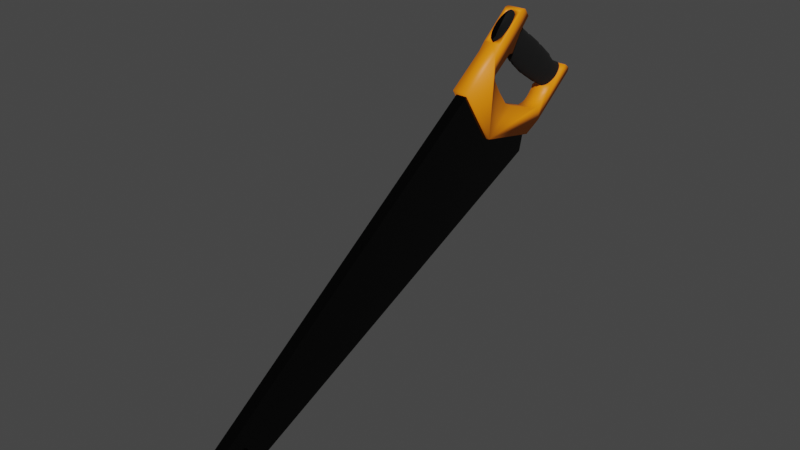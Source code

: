 # Source: hand_saw.blend  (saved by Blender 2.92.15; exported with 4.5.12 LTS)
import bpy
from mathutils import Matrix  # noqa: F401  (used for matrix-valued properties, if any)

bpy.ops.wm.read_factory_settings(use_empty=True)
scene = bpy.context.scene
scene.name = 'Scene'

# ---- collections
col_collection = bpy.data.collections.new('Collection'); scene.collection.children.link(col_collection)

# ---- materials (node trees are filled in below, after node groups)
mat_material = bpy.data.materials.new('Material')
mat_material.alpha_threshold = 0.0
mat_material.use_transparent_shadow = False
mat_material.line_color = (0.0, 0.0, 0.0, 1.0)
mat_material_001 = bpy.data.materials.new('Material.001')
mat_material_001.use_transparent_shadow = False
mat_material_002 = bpy.data.materials.new('Material.002')
mat_material_002.use_transparent_shadow = False

# ---- material node trees
mat_material.use_nodes = True; mat_material.node_tree.nodes.clear()
_N = mat_material.node_tree.nodes; _L = mat_material.node_tree.links
n0 = _N.new('ShaderNodeOutputMaterial'); n0.name = 'Material Output'; n0.location = (300, 300)
n1 = _N.new('ShaderNodeBsdfPrincipled'); n1.name = 'Principled BSDF'; n1.location = (10, 300)
n1.distribution = 'GGX'
n1.subsurface_method = 'BURLEY'
n1.inputs[0].default_value = (0.02342, 0.02342, 0.02342, 1.0)
n1.inputs[1].default_value = 1.0
n1.inputs[2].default_value = 0.0
n1.inputs[3].default_value = 1.45
n1.inputs[27].default_value = (0.0, 0.0, 0.0, 1.0)
n1.inputs[28].default_value = 1.0
_L.new(n1.outputs[0], n0.inputs[0])
n0.is_active_output = True
mat_material_001.use_nodes = True; mat_material_001.node_tree.nodes.clear()
_N = mat_material_001.node_tree.nodes; _L = mat_material_001.node_tree.links
n0 = _N.new('ShaderNodeBsdfPrincipled'); n0.name = 'Principled BSDF'; n0.location = (10, 300)
n0.distribution = 'GGX'
n0.subsurface_method = 'BURLEY'
n0.inputs[0].default_value = (1.0, 0.25, 0.0, 1.0)
n0.inputs[3].default_value = 1.45
n0.inputs[27].default_value = (0.0, 0.0, 0.0, 1.0)
n0.inputs[28].default_value = 1.0
n1 = _N.new('ShaderNodeOutputMaterial'); n1.name = 'Material Output'; n1.location = (300, 300)
_L.new(n0.outputs[0], n1.inputs[0])
n1.is_active_output = True
mat_material_002.use_nodes = True; mat_material_002.node_tree.nodes.clear()
_N = mat_material_002.node_tree.nodes; _L = mat_material_002.node_tree.links
n0 = _N.new('ShaderNodeBsdfPrincipled'); n0.name = 'Principled BSDF'; n0.location = (10, 300)
n0.distribution = 'GGX'
n0.subsurface_method = 'BURLEY'
n0.inputs[0].default_value = (0.0, 0.0, 0.0, 1.0)
n0.inputs[2].default_value = 1.0
n0.inputs[3].default_value = 1.45
n0.inputs[27].default_value = (0.0, 0.0, 0.0, 1.0)
n0.inputs[28].default_value = 1.0
n1 = _N.new('ShaderNodeOutputMaterial'); n1.name = 'Material Output'; n1.location = (300, 300)
_L.new(n0.outputs[0], n1.inputs[0])
n1.is_active_output = True

# ---- world
world_world = bpy.data.worlds.new('World'); scene.world = world_world
world_world.use_nodes = True; world_world.node_tree.nodes.clear()
_N = world_world.node_tree.nodes; _L = world_world.node_tree.links
n0 = _N.new('ShaderNodeOutputWorld'); n0.name = 'World Output'; n0.location = (300, 300)
n1 = _N.new('ShaderNodeBackground'); n1.name = 'Background'; n1.location = (10, 300)
n1.inputs[0].default_value = (0.05088, 0.05088, 0.05088, 1.0)
_L.new(n1.outputs[0], n0.inputs[0])
n0.is_active_output = True
world_world.color = (0.05088, 0.05088, 0.05088)
world_world.use_sun_shadow = False
world_world.sun_shadow_jitter_overblur = 0.0

# ---- meshes
me_cube = bpy.data.meshes.new('Cube')
me_cube.from_pydata([(0.05493, 0.8687, 1.049), (0.05493, -2.49, -1.29), (0.0, 0.8687, 1.049), (0.0, 1.196, 0.5478), (0.0, -2.49, -1.29), (0.0, -2.35, -1.541), (0.0, 1.763, 0.2373), (0.0, 1.805, 0.4056), (0.05493, 1.763, 0.2373), (0.05493, 1.805, 0.4056), (0.05493, -2.483, -1.24), (0.0, -2.483, -1.24), (0.05493, -2.49, -1.264), (0.0, -2.49, -1.264), (0.05493, 1.197, 0.5481), (0.05491, -2.35, -1.541), (0.05493, -2.105, -1.152), (0.05493, -1.977, -1.106), (0.05493, -2.1, -1.14), (0.05493, -2.094, -1.133), (0.05493, -2.021, -1.099), (0.05493, -1.993, -1.098), (0.05493, -2.107, -1.167), (0.05493, -1.963, -1.117), (0.05493, -1.951, -1.138), (0.05492, -1.95, -1.169), (0.05492, -1.958, -1.18), (0.05492, -1.968, -1.187), (0.05492, -2.04, -1.221), (0.05492, -2.076, -1.224), (0.05492, -2.088, -1.213), (0.05493, -2.101, -1.195), (0.0, -2.105, -1.152), (0.0, -1.977, -1.106), (0.0, -2.1, -1.14), (0.0, -2.094, -1.133), (0.0, -2.021, -1.099), (0.0, -1.993, -1.098), (0.0, -2.107, -1.167), (0.0, -1.963, -1.117), (0.0, -1.951, -1.138), (0.0, -1.95, -1.169), (0.0, -1.958, -1.18), (0.0, -1.968, -1.187), (0.0, -2.04, -1.221), (0.0, -2.076, -1.224), (0.0, -2.088, -1.213), (0.0, -2.101, -1.195)], [], [(12, 13, 4, 1), (1, 16, 18, 19, 20, 21, 17, 8, 9, 14, 0, 10, 12), (7, 9, 8, 6), (0, 2, 11, 10), (10, 11, 13, 12), (14, 9, 7, 3), (3, 2, 0, 14), (5, 6, 8, 15), (5, 15, 1, 4), (8, 17, 23, 24, 25, 26, 27, 28, 29, 30, 31, 22, 16, 1, 15), (27, 26, 42, 43), (20, 19, 35, 36), (21, 20, 36, 37), (28, 27, 43, 44), (17, 21, 37, 33), (29, 28, 44, 45), (16, 22, 38, 32), (30, 29, 45, 46), (23, 17, 33, 39), (31, 30, 46, 47), (24, 23, 39, 40), (18, 16, 32, 34), (22, 31, 47, 38), (25, 24, 40, 41), (19, 18, 34, 35), (26, 25, 41, 42)])
_uv = me_cube.uv_layers.new(name='UVMap')
_uv.uv.foreach_set('vector', [0.625, 0.7344, 0.875, 0.7344, 0.875, 0.75, 0.625, 0.75, 0.625, 0.75, 0.6024, 0.7387, 0.6035, 0.7356, 0.6037, 0.7341, 0.6006, 0.7302, 0.5977, 0.732, 0.5948, 0.7349, 0.375, 0.625, 0.375, 0.5, 0.5, 0.5, 0.625, 0.5, 0.625, 0.7188, 0.625, 0.7344, 0.125, 0.5, 0.375, 0.5, 0.375, 0.625, 0.125, 0.625, 0.625, 0.5, 0.625, 0.25, 0.875, 0.7188, 0.625, 0.7188, 0.625, 0.7188, 0.875, 0.7188, 0.875, 0.7344, 0.625, 0.7344, 0.5, 0.5, 0.375, 0.5, 0.125, 0.5, 0.0, 0.0, 0.0, 0.0, 0.625, 0.25, 0.625, 0.5, 0.5, 0.5, 0.0, 0.0, 0.125, 0.625, 0.375, 0.625, 0.0, 0.0, 0.0, 0.0, 0.0, 0.0, 0.625, 0.75, 0.875, 0.75, 0.375, 0.625, 0.5948, 0.7349, 0.5622, 0.696, 0.508, 0.6309, 0.4445, 0.5542, 0.4281, 0.5341, 0.4212, 0.5253, 0.41, 0.5087, 0.4323, 0.5343, 0.4637, 0.5717, 0.5117, 0.6292, 0.5732, 0.7033, 0.6024, 0.7387, 0.625, 0.75, 0.0, 0.0, 0.4212, 0.5253, 0.4281, 0.5341, 0.4281, 0.5341, 0.4212, 0.5253, 0.6006, 0.7302, 0.6037, 0.7341, 0.6037, 0.7341, 0.6006, 0.7302, 0.5977, 0.732, 0.6006, 0.7302, 0.6006, 0.7302, 0.5977, 0.732, 0.41, 0.5087, 0.4212, 0.5253, 0.4212, 0.5253, 0.41, 0.5087, 0.5948, 0.7349, 0.5977, 0.732, 0.5977, 0.732, 0.5948, 0.7349, 0.4323, 0.5343, 0.41, 0.5087, 0.41, 0.5087, 0.4323, 0.5343, 0.6024, 0.7387, 0.5732, 0.7033, 0.5732, 0.7033, 0.6024, 0.7387, 0.4637, 0.5717, 0.4323, 0.5343, 0.4323, 0.5343, 0.4637, 0.5717, 0.5622, 0.696, 0.5948, 0.7349, 0.5948, 0.7349, 0.5622, 0.696, 0.5117, 0.6292, 0.4637, 0.5717, 0.4637, 0.5717, 0.5117, 0.6292, 0.508, 0.6309, 0.5622, 0.696, 0.5622, 0.696, 0.508, 0.6309, 0.6035, 0.7356, 0.6024, 0.7387, 0.6024, 0.7387, 0.6035, 0.7356, 0.5732, 0.7033, 0.5117, 0.6292, 0.5117, 0.6292, 0.5732, 0.7033, 0.4445, 0.5542, 0.508, 0.6309, 0.508, 0.6309, 0.4445, 0.5542, 0.6037, 0.7341, 0.6035, 0.7356, 0.6035, 0.7356, 0.6037, 0.7341, 0.4281, 0.5341, 0.4445, 0.5542, 0.4445, 0.5542, 0.4281, 0.5341])
me_cube.materials.append(mat_material)
me_cube.use_remesh_preserve_volume = False
me_cube.use_remesh_preserve_attributes = False
me_cube.use_mirror_vertex_groups = False
me_cube.update()
me_cube_001 = bpy.data.meshes.new('Cube.001')
me_cube_001.from_pydata([(0.0, 1.198, 0.545), (0.0, 0.8597, 1.08), (0.0, 1.314, 1.425), (0.0, 1.242, 1.351), (0.08786, 1.198, 0.545), (0.08786, 0.8597, 1.08), (0.08786, 1.314, 1.425), (0.08786, 1.242, 1.351), (0.0, 1.826, 0.4024), (0.08786, 1.826, 0.4024), (0.08786, 2.013, 0.4889), (0.0, 2.013, 0.4889), (0.08786, 2.509, 0.8554), (0.0, 2.509, 0.8554), (0.08786, 2.495, 0.9138), (0.0, 2.495, 0.9138), (0.08786, 1.625, 1.673), (0.0, 1.625, 1.673), (0.0, 1.667, 1.678), (0.08786, 1.667, 1.678), (0.0, 1.691, 1.671), (0.08786, 1.691, 1.671), (0.0, 1.748, 1.593), (0.08786, 1.748, 1.593), (0.08786, 1.626, 1.467), (0.08786, 1.515, 1.293), (0.0, 1.251, 1.135), (0.08786, 1.251, 1.135), (0.08786, 1.462, 1.296), (0.08786, 1.482, 1.299), (0.0, 1.257, 1.154), (0.08786, 1.257, 1.154), (0.0, 1.438, 0.8319), (0.08786, 1.438, 0.8319), (0.08786, 1.257, 1.096), (0.0, 1.257, 1.096), (0.0, 1.916, 0.6363), (0.08786, 1.916, 0.6363), (0.08786, 1.659, 0.7295), (0.0, 1.659, 0.7295), (0.0, 1.338, 0.9638), (0.08786, 1.338, 0.9638), (0.08786, 1.538, 0.7763), (0.0, 1.538, 0.7763), (0.0, 2.111, 0.7167), (0.08786, 2.111, 0.7167), (0.08786, 2.025, 0.6516), (0.0, 2.025, 0.6516), (0.0, 2.14, 0.7469), (0.08786, 2.14, 0.7469), (0.08786, 1.985, 0.6402), (0.0, 1.985, 0.6402), (0.0, 2.072, 0.6799), (0.08786, 2.072, 0.6799), (0.0, 2.151, 0.7805), (0.08786, 2.151, 0.7805), (0.0, 2.309, 0.8429), (0.08786, 2.309, 0.8429), (0.0, 2.4, 0.9059), (0.08786, 2.4, 0.9059), (0.08786, 2.211, 0.7958), (0.0, 2.211, 0.7958), (0.0, 2.448, 0.9448), (0.08786, 2.448, 0.9448), (0.0, 2.522, 0.8878), (0.08786, 2.522, 0.8878), (0.0, 1.613, 1.663), (0.03121, 1.342, 1.447), (0.05241, 1.387, 1.472), (0.05665, 1.44, 1.515), (0.05665, 1.548, 1.601), (0.04923, 1.586, 1.631), (0.02485, 1.61, 1.651), (0.0001861, 1.43, 1.275), (0.0001447, 1.703, 1.547), (0.0324, 1.461, 1.295), (0.0504, 1.518, 1.297), (0.05722, 1.558, 1.362), (0.05763, 1.641, 1.483), (0.04886, 1.674, 1.518), (0.02527, 1.697, 1.54), (0.04098, 1.482, 1.299), (0.05383, 1.52, 1.301), (0.05753, 1.627, 1.465)], [], [(2, 3, 7, 6), (6, 7, 5, 4, 9, 10, 12, 65, 14, 63, 59, 57, 60, 55, 49, 45, 53, 46, 50, 37, 38, 42, 33, 41, 34, 27, 31, 28, 29, 25, 24, 23, 21, 19, 16), (4, 5, 1, 0), (8, 9, 4, 0), (7, 3, 1, 5), (11, 10, 9, 8), (13, 12, 10, 11), (64, 65, 12, 13), (62, 63, 14, 15), (71, 72, 80, 79), (17, 16, 19, 18), (18, 19, 21, 20), (20, 21, 23, 22), (22, 23, 24, 79, 80, 74), (30, 31, 27, 26), (77, 83, 24, 25), (40, 41, 33, 32), (26, 27, 34, 35), (39, 38, 37, 36), (43, 42, 38, 39), (35, 34, 41, 40), (32, 33, 42, 43), (52, 53, 45, 44), (51, 50, 46, 47), (44, 45, 49, 48), (36, 37, 50, 51), (47, 46, 53, 52), (48, 49, 55, 54), (61, 60, 57, 56), (56, 57, 59, 58), (54, 55, 60, 61), (58, 59, 63, 62), (15, 14, 65, 64), (66, 72, 71, 70, 69, 68, 67, 2, 6, 16, 17), (69, 70, 78, 83, 77), (67, 68, 76, 75), (72, 66, 74, 80), (70, 71, 79, 78), (68, 69, 77, 76), (2, 67, 75, 73), (81, 76, 25, 29), (76, 82, 77, 25), (73, 75, 28, 31, 30), (75, 81, 29, 28), (83, 78, 79, 24)])
me_cube_001.polygons.foreach_set('use_smooth', [True] * 45)
_uv = me_cube_001.uv_layers.new(name='UVMap')
_uv.uv.foreach_set('vector', [0.375, 0.25, 0.625, 0.25, 0.625, 0.5, 0.375, 0.5, 0.375, 0.5, 0.625, 0.5, 0.625, 0.75, 0.375, 0.75, 0.375, 0.625, 0.375, 0.5625, 0.375, 0.5312, 0.375, 0.5234, 0.375, 0.5156, 0.375, 0.5156, 0.375, 0.5156, 0.375, 0.5156, 0.375, 0.5156, 0.375, 0.5156, 0.375, 0.5156, 0.375, 0.5156, 0.375, 0.5156, 0.375, 0.5156, 0.375, 0.5156, 0.375, 0.5156, 0.375, 0.5156, 0.375, 0.5156, 0.375, 0.5156, 0.375, 0.5155, 0.375, 0.5155, 0.375, 0.5155, 0.375, 0.5155, 0.375, 0.5154, 0.375, 0.5154, 0.375, 0.5154, 0.375, 0.5151, 0.375, 0.5146, 0.375, 0.5137, 0.375, 0.5117, 0.375, 0.5078, 0.375, 0.75, 0.625, 0.75, 0.625, 1.0, 0.375, 1.0, 0.125, 0.625, 0.375, 0.625, 0.375, 0.75, 0.125, 0.75, 0.625, 0.5, 0.875, 0.5, 0.875, 0.75, 0.625, 0.75, 0.125, 0.5625, 0.375, 0.5625, 0.375, 0.625, 0.125, 0.625, 0.125, 0.5312, 0.375, 0.5312, 0.375, 0.5625, 0.125, 0.5625, 0.125, 0.5234, 0.375, 0.5234, 0.375, 0.5312, 0.125, 0.5312, 0.125, 0.5156, 0.375, 0.5156, 0.375, 0.5156, 0.125, 0.5156, 0.2651, 0.5068, 0.1957, 0.5074, 0.1957, 0.5074, 0.2651, 0.5068, 0.125, 0.5078, 0.375, 0.5078, 0.375, 0.5117, 0.125, 0.5117, 0.125, 0.5117, 0.375, 0.5117, 0.375, 0.5137, 0.125, 0.5137, 0.125, 0.5137, 0.375, 0.5137, 0.375, 0.5146, 0.125, 0.5146, 0.125, 0.5146, 0.375, 0.5146, 0.375, 0.5151, 0.2622, 0.5149, 0.1973, 0.5149, 0.125, 0.5148, 0.125, 0.5155, 0.375, 0.5155, 0.375, 0.5155, 0.125, 0.5155, 0.2883, 0.5153, 0.2886, 0.5151, 0.375, 0.5151, 0.375, 0.5154, 0.125, 0.5155, 0.375, 0.5155, 0.375, 0.5156, 0.125, 0.5156, 0.125, 0.5155, 0.375, 0.5155, 0.375, 0.5155, 0.125, 0.5155, 0.125, 0.5156, 0.375, 0.5156, 0.375, 0.5156, 0.125, 0.5156, 0.125, 0.5156, 0.375, 0.5156, 0.375, 0.5156, 0.125, 0.5156, 0.125, 0.5155, 0.375, 0.5155, 0.375, 0.5155, 0.125, 0.5155, 0.125, 0.5156, 0.375, 0.5156, 0.375, 0.5156, 0.125, 0.5156, 0.125, 0.5156, 0.375, 0.5156, 0.375, 0.5156, 0.125, 0.5156, 0.125, 0.5156, 0.375, 0.5156, 0.375, 0.5156, 0.125, 0.5156, 0.125, 0.5156, 0.375, 0.5156, 0.375, 0.5156, 0.125, 0.5156, 0.125, 0.5156, 0.375, 0.5156, 0.375, 0.5156, 0.125, 0.5156, 0.125, 0.5156, 0.375, 0.5156, 0.375, 0.5156, 0.125, 0.5156, 0.125, 0.5156, 0.375, 0.5156, 0.375, 0.5156, 0.125, 0.5156, 0.125, 0.5156, 0.375, 0.5156, 0.375, 0.5156, 0.125, 0.5156, 0.125, 0.5156, 0.375, 0.5156, 0.375, 0.5156, 0.125, 0.5156, 0.125, 0.5156, 0.375, 0.5156, 0.375, 0.5156, 0.125, 0.5156, 0.125, 0.5156, 0.375, 0.5156, 0.375, 0.5156, 0.125, 0.5156, 0.125, 0.5156, 0.375, 0.5156, 0.375, 0.5234, 0.125, 0.5234, 0.125, 0.5075, 0.1957, 0.5074, 0.2651, 0.5068, 0.2862, 0.5059, 0.2862, 0.5032, 0.2741, 0.5018, 0.2138, 0.5007, 0.125, 0.5, 0.375, 0.5, 0.375, 0.5078, 0.125, 0.5078, 0.2862, 0.5032, 0.2862, 0.5059, 0.2858, 0.5059, 0.2858, 0.5054, 0.2862, 0.5032, 0.2138, 0.5007, 0.2741, 0.5018, 0.2741, 0.5018, 0.2138, 0.5007, 0.1957, 0.5074, 0.125, 0.5075, 0.125, 0.5075, 0.1957, 0.5074, 0.2862, 0.5059, 0.2651, 0.5068, 0.2651, 0.5068, 0.2858, 0.5059, 0.2741, 0.5018, 0.2862, 0.5032, 0.2862, 0.5032, 0.2741, 0.5018, 0.125, 0.5, 0.2138, 0.5007, 0.2138, 0.5007, 0.125, 0.5, 0.2416, 0.5154, 0.2615, 0.5154, 0.375, 0.5154, 0.375, 0.5154, 0.2615, 0.5154, 0.2782, 0.5154, 0.2883, 0.5153, 0.375, 0.5154, 0.125, 0.5154, 0.2208, 0.5154, 0.375, 0.5154, 0.375, 0.5155, 0.125, 0.5155, 0.2208, 0.5154, 0.2416, 0.5154, 0.375, 0.5154, 0.375, 0.5154, 0.2886, 0.5151, 0.2905, 0.5151, 0.2622, 0.5149, 0.375, 0.5151])
me_cube_001.materials.append(mat_material_001)
me_cube_001.use_remesh_fix_poles = True
me_cube_001.use_remesh_preserve_attributes = False
me_cube_001.use_mirror_vertex_groups = False
me_cube_001.update()
me_cylinder = bpy.data.meshes.new('Cylinder')
me_cylinder.from_pydata([(-9.196e-09, 1.159, -0.8356), (-1.774e-08, 1.201, 0.9656), (0.2172, 1.138, -0.8348), (0.2378, 1.178, 0.9667), (0.4261, 1.076, -0.8324), (0.4665, 1.11, 0.97), (0.6187, 0.9741, -0.8286), (0.6772, 0.9998, 0.9753), (0.7874, 0.8376, -0.8234), (0.862, 0.8515, 0.9825), (0.9259, 0.6711, -0.817), (1.014, 0.6708, 0.9912), (1.029, 0.4812, -0.8098), (1.126, 0.4646, 1.001), (1.092, 0.2752, -0.802), (1.196, 0.2409, 1.012), (1.114, 0.06089, -0.7938), (1.219, 0.008297, 1.023), (1.092, -0.1534, -0.7857), (1.196, -0.2243, 1.034), (1.029, -0.3594, -0.7779), (1.126, -0.448, 1.045), (0.9259, -0.5493, -0.7706), (1.014, -0.6542, 1.055), (0.7874, -0.7158, -0.7643), (0.862, -0.8349, 1.064), (0.6187, -0.8524, -0.7591), (0.6772, -0.9832, 1.071), (0.4261, -0.9539, -0.7553), (0.4665, -1.093, 1.076), (0.2172, -1.016, -0.7529), (0.2378, -1.161, 1.08), (-3.72e-07, -1.037, -0.7521), (-4.149e-07, -1.184, 1.081), (-0.2172, -1.016, -0.7529), (-0.2378, -1.161, 1.08), (-0.4261, -0.9539, -0.7553), (-0.4665, -1.093, 1.076), (-0.6187, -0.8524, -0.7591), (-0.6772, -0.9832, 1.071), (-0.7874, -0.7158, -0.7643), (-0.862, -0.8349, 1.064), (-0.9259, -0.5493, -0.7706), (-1.014, -0.6542, 1.055), (-1.029, -0.3594, -0.7779), (-1.126, -0.448, 1.045), (-1.092, -0.1534, -0.7857), (-1.196, -0.2243, 1.034), (-1.114, 0.06089, -0.7938), (-1.219, 0.008298, 1.023), (-1.092, 0.2752, -0.802), (-1.196, 0.2409, 1.012), (-1.029, 0.4812, -0.8098), (-1.126, 0.4646, 1.001), (-0.9259, 0.6711, -0.817), (-1.014, 0.6708, 0.9912), (-0.7874, 0.8376, -0.8234), (-0.862, 0.8515, 0.9825), (-0.6187, 0.9741, -0.8286), (-0.6772, 0.9998, 0.9753), (-0.4261, 1.076, -0.8324), (-0.4665, 1.11, 0.97), (-0.2172, 1.138, -0.8348), (-0.2378, 1.178, 0.9667), (-1.573e-08, 0.8848, 0.3406), (0.2144, 0.8638, 0.3411), (0.4206, 0.8016, 0.3427), (0.6106, 0.7007, 0.3451), (0.7772, 0.5648, 0.3484), (0.9139, 0.3992, 0.3525), (1.015, 0.2103, 0.3571), (1.078, 0.005349, 0.3621), (1.099, -0.2078, 0.3673), (1.078, -0.421, 0.3725), (1.015, -0.6259, 0.3774), (0.9139, -0.8148, 0.3821), (0.7772, -0.9804, 0.3861), (0.6106, -1.116, 0.3894), (0.4206, -1.217, 0.3919), (0.2144, -1.279, 0.3934), (-3.739e-07, -1.3, 0.3939), (-0.2144, -1.279, 0.3934), (-0.4206, -1.217, 0.3919), (-0.6106, -1.116, 0.3894), (-0.7772, -0.9804, 0.3861), (-0.9139, -0.8148, 0.3821), (-1.015, -0.6259, 0.3774), (-1.078, -0.421, 0.3725), (-1.099, -0.2078, 0.3673), (-1.078, 0.00535, 0.3621), (-1.015, 0.2103, 0.3571), (-0.9139, 0.3992, 0.3525), (-0.7772, 0.5648, 0.3484), (-0.6106, 0.7007, 0.3451), (-0.4206, 0.8016, 0.3427), (-0.2144, 0.8638, 0.3411), (-3.802e-09, 0.8889, 0.5573), (0.2073, 0.8686, 0.5578), (0.4066, 0.8084, 0.559), (0.5903, 0.7106, 0.561), (0.7513, 0.579, 0.5637), (0.8835, 0.4187, 0.5669), (0.9816, 0.2357, 0.5707), (1.042, 0.03725, 0.5747), (1.063, -0.1692, 0.579), (1.042, -0.3756, 0.5832), (0.9816, -0.5741, 0.5872), (0.8835, -0.757, 0.591), (0.7513, -0.9173, 0.5942), (0.5903, -1.049, 0.5969), (0.4066, -1.147, 0.5989), (0.2073, -1.207, 0.6001), (-3.5e-07, -1.227, 0.6006), (-0.2073, -1.207, 0.6001), (-0.4066, -1.147, 0.5989), (-0.5903, -1.049, 0.5969), (-0.7513, -0.9173, 0.5942), (-0.8835, -0.757, 0.591), (-0.9816, -0.5741, 0.5872), (-1.042, -0.3756, 0.5832), (-1.063, -0.1692, 0.579), (-1.042, 0.03725, 0.5747), (-0.9816, 0.2357, 0.5707), (-0.8835, 0.4187, 0.5669), (-0.7513, 0.579, 0.5637), (-0.5903, 0.7106, 0.561), (-0.4066, 0.8084, 0.559), (-0.2073, 0.8686, 0.5578), (0.2255, 0.9258, 0.3852), (0.4424, 0.8605, 0.387), (0.6423, 0.7545, 0.3899), (0.8175, 0.6118, 0.3939), (0.9612, 0.4379, 0.3987), (1.068, 0.2396, 0.4041), (1.134, 0.02431, 0.4101), (1.156, -0.1995, 0.4163), (1.134, -0.4234, 0.4225), (1.068, -0.6386, 0.4284), (0.9612, -0.837, 0.4339), (0.8175, -1.011, 0.4387), (0.6423, -1.154, 0.4427), (0.4424, -1.26, 0.4456), (0.2255, -1.325, 0.4474), (-3.932e-07, -1.347, 0.448), (-0.2255, -1.325, 0.4474), (-0.4424, -1.26, 0.4456), (-0.6423, -1.154, 0.4427), (-0.8175, -1.011, 0.4387), (-0.9612, -0.837, 0.4339), (-1.068, -0.6386, 0.4284), (-1.134, -0.4234, 0.4225), (-1.156, -0.1995, 0.4163), (-1.134, 0.02431, 0.4101), (-1.068, 0.2396, 0.4041), (-0.9612, 0.4379, 0.3987), (-0.8175, 0.6118, 0.3939), (-0.6423, 0.7545, 0.3899), (-0.4424, 0.8605, 0.387), (-0.2255, 0.9258, 0.3852), (-1.654e-08, 0.9478, 0.3846), (-2.416e-08, 1.313, 0.7072), (0.244, 1.289, 0.707), (0.4787, 1.218, 0.7066), (0.695, 1.102, 0.706), (0.8845, 0.9468, 0.705), (1.04, 0.7574, 0.7039), (1.156, 0.5412, 0.7027), (1.227, 0.3067, 0.7013), (1.251, 0.06272, 0.6999), (1.227, -0.1812, 0.6984), (1.156, -0.4158, 0.6971), (1.04, -0.6319, 0.6958), (0.8845, -0.8214, 0.6947), (0.695, -0.9769, 0.6938), (0.4787, -1.092, 0.6931), (0.244, -1.164, 0.6927), (-4.318e-07, -1.188, 0.6925), (-0.244, -1.164, 0.6927), (-0.4787, -1.092, 0.6931), (-0.695, -0.9769, 0.6938), (-0.8845, -0.8214, 0.6947), (-1.04, -0.6319, 0.6958), (-1.156, -0.4158, 0.6971), (-1.227, -0.1812, 0.6984), (-1.251, 0.06272, 0.6999), (-1.227, 0.3067, 0.7013), (-1.156, 0.5412, 0.7027), (-1.04, 0.7574, 0.7039), (-0.8845, 0.9468, 0.705), (-0.695, 1.102, 0.706), (-0.4787, 1.218, 0.7066), (-0.244, 1.289, 0.707), (0.2409, 1.067, 0.004432), (0.4725, 0.9972, 0.006285), (0.686, 0.8838, 0.009294), (0.8731, 0.7313, 0.01334), (1.027, 0.5455, 0.01828), (1.141, 0.3335, 0.02391), (1.211, 0.1035, 0.03002), (1.235, -0.1357, 0.03637), (1.211, -0.3749, 0.04272), (1.141, -0.605, 0.04883), (1.027, -0.817, 0.05446), (0.8731, -1.003, 0.05939), (0.686, -1.155, 0.06344), (0.4725, -1.269, 0.06645), (0.2409, -1.338, 0.0683), (-4.237e-07, -1.362, 0.06893), (-0.2409, -1.338, 0.0683), (-0.4725, -1.269, 0.06645), (-0.686, -1.155, 0.06344), (-0.8731, -1.003, 0.05939), (-1.027, -0.817, 0.05446), (-1.141, -0.605, 0.04883), (-1.211, -0.3749, 0.04272), (-1.235, -0.1357, 0.03637), (-1.211, 0.1035, 0.03002), (-1.141, 0.3335, 0.02391), (-1.027, 0.5455, 0.01828), (-0.8731, 0.7314, 0.01334), (-0.686, 0.8838, 0.009294), (-0.4725, 0.9972, 0.006285), (-0.2409, 1.067, 0.004432), (-2.133e-08, 1.09, 0.003806), (-1.889e-08, 0.992, 0.2944), (0.2302, 0.9694, 0.295), (0.4516, 0.9027, 0.2968), (0.6557, 0.7944, 0.2996), (0.8345, 0.6486, 0.3034), (0.9813, 0.471, 0.3081), (1.09, 0.2684, 0.3134), (1.158, 0.04846, 0.3192), (1.18, -0.1802, 0.3252), (1.158, -0.4089, 0.3312), (1.09, -0.6288, 0.3369), (0.9813, -0.8315, 0.3423), (0.8345, -1.009, 0.3469), (0.6557, -1.155, 0.3507), (0.4516, -1.263, 0.3536), (0.2302, -1.33, 0.3553), (-4.034e-07, -1.352, 0.3559), (-0.2302, -1.33, 0.3553), (-0.4516, -1.263, 0.3536), (-0.6557, -1.155, 0.3507), (-0.8345, -1.009, 0.3469), (-0.9813, -0.8315, 0.3423), (-1.09, -0.6288, 0.3369), (-1.158, -0.4089, 0.3312), (-1.18, -0.1802, 0.3252), (-1.158, 0.04846, 0.3192), (-1.09, 0.2684, 0.3134), (-0.9813, 0.471, 0.3081), (-0.8345, 0.6486, 0.3034), (-0.6557, 0.7944, 0.2996), (-0.4516, 0.9027, 0.2968), (-0.2302, 0.9694, 0.295), (0.2259, 0.9752, -0.04124), (0.4431, 0.9095, -0.04002), (0.6433, 0.8029, -0.03805), (0.8188, 0.6594, -0.0354), (0.9628, 0.4845, -0.03217), (1.07, 0.285, -0.02848), (1.136, 0.06851, -0.02447), (1.158, -0.1566, -0.02031), (1.136, -0.3818, -0.01615), (1.07, -0.5982, -0.01215), (0.9628, -0.7978, -0.008457), (0.8188, -0.9726, -0.005224), (0.6433, -1.116, -0.002571), (0.4431, -1.223, -0.0005991), (0.2259, -1.288, 0.000615), (-3.915e-07, -1.311, 0.001025), (-0.2259, -1.288, 0.000615), (-0.4431, -1.223, -0.0005991), (-0.6433, -1.116, -0.002571), (-0.8188, -0.9726, -0.005224), (-0.9628, -0.7978, -0.008457), (-1.07, -0.5982, -0.01215), (-1.136, -0.3818, -0.01615), (-1.158, -0.1566, -0.02031), (-1.136, 0.06851, -0.02447), (-1.07, 0.285, -0.02848), (-0.9628, 0.4845, -0.03217), (-0.8188, 0.6594, -0.0354), (-0.6433, 0.8029, -0.03805), (-0.4431, 0.9095, -0.04002), (-0.2259, 0.9752, -0.04124), (-1.415e-08, 0.9974, -0.04165), (0.2216, 1.091, -0.4105), (0.4346, 1.027, -0.4087), (0.631, 0.9231, -0.4058), (0.8031, 0.783, -0.4019), (0.9443, 0.6124, -0.3971), (1.049, 0.4177, -0.3916), (1.114, 0.2064, -0.3857), (1.136, -0.01329, -0.3796), (1.114, -0.233, -0.3734), (1.049, -0.4443, -0.3675), (0.9443, -0.639, -0.362), (0.8031, -0.8096, -0.3573), (0.631, -0.9497, -0.3533), (0.4346, -1.054, -0.3504), (0.2216, -1.118, -0.3486), (-3.817e-07, -1.139, -0.348), (-0.2216, -1.118, -0.3486), (-0.4346, -1.054, -0.3504), (-0.631, -0.9497, -0.3533), (-0.8031, -0.8096, -0.3573), (-0.9443, -0.639, -0.362), (-1.049, -0.4443, -0.3675), (-1.114, -0.233, -0.3734), (-1.136, -0.01329, -0.3796), (-1.114, 0.2064, -0.3857), (-1.049, 0.4177, -0.3916), (-0.9443, 0.6124, -0.3971), (-0.8031, 0.783, -0.4019), (-0.631, 0.9231, -0.4058), (-0.4346, 1.027, -0.4087), (-0.2216, 1.091, -0.4105), (-1.167e-08, 1.113, -0.4111), (-1.904e-08, 1.094, -0.09584), (0.233, 1.071, -0.09553), (0.457, 1.003, -0.09463), (0.6635, 0.8928, -0.09317), (0.8444, 0.7446, -0.0912), (0.9929, 0.5641, -0.08881), (1.103, 0.3582, -0.08607), (1.171, 0.1347, -0.08311), (1.194, -0.09774, -0.08002), (1.171, -0.3301, -0.07693), (1.103, -0.5536, -0.07397), (0.9929, -0.7596, -0.07123), (0.8444, -0.9401, -0.06884), (0.6635, -1.088, -0.06687), (0.457, -1.198, -0.06541), (0.233, -1.266, -0.06451), (-4.082e-07, -1.289, -0.0642), (-0.233, -1.266, -0.06451), (-0.457, -1.198, -0.06541), (-0.6635, -1.088, -0.06687), (-0.8444, -0.9401, -0.06884), (-0.9929, -0.7596, -0.07123), (-1.103, -0.5536, -0.07397), (-1.171, -0.3301, -0.07693), (-1.194, -0.09774, -0.08002), (-1.171, 0.1347, -0.08311), (-1.103, 0.3582, -0.08607), (-0.9929, 0.5641, -0.08881), (-0.8444, 0.7446, -0.0912), (-0.6635, 0.8928, -0.09317), (-0.457, 1.003, -0.09463), (-0.233, 1.071, -0.09553), (0.1899, 0.9057, -0.4492), (0.3724, 0.8505, -0.4486), (0.5407, 0.7607, -0.4476), (0.6882, 0.6399, -0.4463), (0.8092, 0.4927, -0.4447), (0.8991, 0.3247, -0.4429), (0.9545, 0.1425, -0.441), (0.9732, -0.04706, -0.439), (0.9545, -0.2366, -0.4369), (0.8991, -0.4188, -0.435), (0.8092, -0.5868, -0.4332), (0.6882, -0.734, -0.4316), (0.5407, -0.8548, -0.4303), (0.3724, -0.9446, -0.4293), (0.1899, -0.9999, -0.4288), (-3.089e-07, -1.019, -0.4286), (-0.1899, -0.9999, -0.4288), (-0.3724, -0.9446, -0.4293), (-0.5407, -0.8548, -0.4303), (-0.6882, -0.734, -0.4316), (-0.8092, -0.5868, -0.4332), (-0.8991, -0.4188, -0.435), (-0.9545, -0.2366, -0.4369), (-0.9732, -0.04706, -0.439), (-0.9545, 0.1425, -0.441), (-0.8991, 0.3247, -0.4429), (-0.8092, 0.4927, -0.4447), (-0.6882, 0.6399, -0.4463), (-0.5407, 0.7607, -0.4476), (-0.3724, 0.8505, -0.4486), (-0.1899, 0.9057, -0.4492), (8.222e-09, 0.9244, -0.4494), (0.1909, 0.9769, -0.59), (0.3745, 0.9216, -0.5886), (0.5437, 0.8319, -0.5864), (0.6919, 0.7112, -0.5833), (0.8136, 0.5642, -0.5796), (0.9041, 0.3964, -0.5754), (0.9598, 0.2143, -0.5708), (0.9786, 0.02492, -0.566), (0.9598, -0.1644, -0.5613), (0.9041, -0.3465, -0.5567), (0.8136, -0.5143, -0.5525), (0.6919, -0.6614, -0.5488), (0.5437, -0.7821, -0.5457), (0.3745, -0.8718, -0.5435), (0.1909, -0.927, -0.5421), (-3.108e-07, -0.9457, -0.5416), (-0.1909, -0.927, -0.5421), (-0.3745, -0.8718, -0.5435), (-0.5437, -0.7821, -0.5457), (-0.6919, -0.6614, -0.5488), (-0.8136, -0.5143, -0.5525), (-0.9041, -0.3465, -0.5567), (-0.9598, -0.1644, -0.5613), (-0.9786, 0.02492, -0.566), (-0.9598, 0.2143, -0.5708), (-0.9041, 0.3964, -0.5754), (-0.8136, 0.5642, -0.5796), (-0.6919, 0.7112, -0.5833), (-0.5437, 0.8319, -0.5864), (-0.3745, 0.9216, -0.5886), (-0.1909, 0.9769, -0.59), (8.02e-09, 0.9955, -0.5905), (-2.77e-09, 1.044, -0.487), (0.2045, 1.023, -0.4868), (0.4011, 0.964, -0.486), (0.5823, 0.8675, -0.4849), (0.7411, 0.7376, -0.4833), (0.8714, 0.5793, -0.4815), (0.9683, 0.3987, -0.4793), (1.028, 0.2027, -0.477), (1.048, -0.001066, -0.4745), (1.028, -0.2049, -0.4721), (0.9683, -0.4008, -0.4698), (0.8714, -0.5814, -0.4676), (0.7411, -0.7397, -0.4657), (0.5823, -0.8696, -0.4642), (0.4011, -0.9662, -0.463), (0.2045, -1.026, -0.4623), (-3.443e-07, -1.046, -0.4621), (-0.2045, -1.026, -0.4623), (-0.4011, -0.9662, -0.463), (-0.5823, -0.8696, -0.4642), (-0.7411, -0.7397, -0.4657), (-0.8714, -0.5814, -0.4676), (-0.9683, -0.4008, -0.4698), (-1.028, -0.2049, -0.4721), (-1.048, -0.001065, -0.4745), (-1.028, 0.2027, -0.477), (-0.9683, 0.3987, -0.4793), (-0.8714, 0.5793, -0.4815), (-0.7411, 0.7376, -0.4833), (-0.5823, 0.8675, -0.4849), (-0.4011, 0.964, -0.486), (-0.2045, 1.023, -0.4868), (0.218, 1.17, -0.7456), (0.4276, 1.11, -0.7409), (0.6208, 1.012, -0.7333), (0.7901, 0.8812, -0.7231), (0.9291, 0.7213, -0.7106), (1.032, 0.5388, -0.6963), (1.096, 0.3408, -0.6808), (1.117, 0.1349, -0.6648), (1.096, -0.07099, -0.6487), (1.032, -0.269, -0.6332), (0.9291, -0.4515, -0.6189), (0.7901, -0.6114, -0.6064), (0.6208, -0.7427, -0.5962), (0.4276, -0.8402, -0.5886), (0.218, -0.9002, -0.5839), (-3.734e-07, -0.9205, -0.5823), (-0.218, -0.9002, -0.5839), (-0.4276, -0.8402, -0.5886), (-0.6208, -0.7427, -0.5962), (-0.7901, -0.6114, -0.6064), (-0.9291, -0.4515, -0.6189), (-1.032, -0.269, -0.6332), (-1.096, -0.07099, -0.6487), (-1.117, 0.1349, -0.6648), (-1.096, 0.3408, -0.6808), (-1.032, 0.5388, -0.6963), (-0.9291, 0.7213, -0.7106), (-0.7901, 0.8812, -0.7231), (-0.6208, 1.012, -0.7333), (-0.4276, 1.11, -0.7409), (-0.218, 1.17, -0.7456), (-9.276e-09, 1.19, -0.7472)], [], [(160, 1, 3, 161), (161, 3, 5, 162), (162, 5, 7, 163), (163, 7, 9, 164), (164, 9, 11, 165), (165, 11, 13, 166), (166, 13, 15, 167), (167, 15, 17, 168), (168, 17, 19, 169), (169, 19, 21, 170), (170, 21, 23, 171), (171, 23, 25, 172), (172, 25, 27, 173), (173, 27, 29, 174), (174, 29, 31, 175), (175, 31, 33, 176), (176, 33, 35, 177), (177, 35, 37, 178), (178, 37, 39, 179), (179, 39, 41, 180), (180, 41, 43, 181), (181, 43, 45, 182), (182, 45, 47, 183), (183, 47, 49, 184), (184, 49, 51, 185), (185, 51, 53, 186), (186, 53, 55, 187), (187, 55, 57, 188), (188, 57, 59, 189), (189, 59, 61, 190), (3, 1, 63, 61, 59, 57, 55, 53, 51, 49, 47, 45, 43, 41, 39, 37, 35, 33, 31, 29, 27, 25, 23, 21, 19, 17, 15, 13, 11, 9, 7, 5), (190, 61, 63, 191), (191, 63, 1, 160), (0, 2, 4, 6, 8, 10, 12, 14, 16, 18, 20, 22, 24, 26, 28, 30, 32, 34, 36, 38, 40, 42, 44, 46, 48, 50, 52, 54, 56, 58, 60, 62), (255, 95, 64, 224), (254, 94, 95, 255), (253, 93, 94, 254), (252, 92, 93, 253), (251, 91, 92, 252), (250, 90, 91, 251), (249, 89, 90, 250), (248, 88, 89, 249), (247, 87, 88, 248), (246, 86, 87, 247), (245, 85, 86, 246), (244, 84, 85, 245), (243, 83, 84, 244), (242, 82, 83, 243), (241, 81, 82, 242), (240, 80, 81, 241), (239, 79, 80, 240), (238, 78, 79, 239), (237, 77, 78, 238), (236, 76, 77, 237), (235, 75, 76, 236), (234, 74, 75, 235), (233, 73, 74, 234), (232, 72, 73, 233), (231, 71, 72, 232), (230, 70, 71, 231), (229, 69, 70, 230), (228, 68, 69, 229), (227, 67, 68, 228), (226, 66, 67, 227), (225, 65, 66, 226), (224, 64, 65, 225), (158, 127, 96, 159), (157, 126, 127, 158), (156, 125, 126, 157), (155, 124, 125, 156), (154, 123, 124, 155), (153, 122, 123, 154), (152, 121, 122, 153), (151, 120, 121, 152), (150, 119, 120, 151), (149, 118, 119, 150), (148, 117, 118, 149), (147, 116, 117, 148), (146, 115, 116, 147), (145, 114, 115, 146), (144, 113, 114, 145), (143, 112, 113, 144), (142, 111, 112, 143), (141, 110, 111, 142), (140, 109, 110, 141), (139, 108, 109, 140), (138, 107, 108, 139), (137, 106, 107, 138), (136, 105, 106, 137), (135, 104, 105, 136), (134, 103, 104, 135), (133, 102, 103, 134), (132, 101, 102, 133), (131, 100, 101, 132), (130, 99, 100, 131), (129, 98, 99, 130), (128, 97, 98, 129), (159, 96, 97, 128), (64, 159, 128, 65), (65, 128, 129, 66), (66, 129, 130, 67), (67, 130, 131, 68), (68, 131, 132, 69), (69, 132, 133, 70), (70, 133, 134, 71), (71, 134, 135, 72), (72, 135, 136, 73), (73, 136, 137, 74), (74, 137, 138, 75), (75, 138, 139, 76), (76, 139, 140, 77), (77, 140, 141, 78), (78, 141, 142, 79), (79, 142, 143, 80), (80, 143, 144, 81), (81, 144, 145, 82), (82, 145, 146, 83), (83, 146, 147, 84), (84, 147, 148, 85), (85, 148, 149, 86), (86, 149, 150, 87), (87, 150, 151, 88), (88, 151, 152, 89), (89, 152, 153, 90), (90, 153, 154, 91), (91, 154, 155, 92), (92, 155, 156, 93), (93, 156, 157, 94), (94, 157, 158, 95), (95, 158, 159, 64), (127, 191, 160, 96), (126, 190, 191, 127), (125, 189, 190, 126), (124, 188, 189, 125), (123, 187, 188, 124), (122, 186, 187, 123), (121, 185, 186, 122), (120, 184, 185, 121), (119, 183, 184, 120), (118, 182, 183, 119), (117, 181, 182, 118), (116, 180, 181, 117), (115, 179, 180, 116), (114, 178, 179, 115), (113, 177, 178, 114), (112, 176, 177, 113), (111, 175, 176, 112), (110, 174, 175, 111), (109, 173, 174, 110), (108, 172, 173, 109), (107, 171, 172, 108), (106, 170, 171, 107), (105, 169, 170, 106), (104, 168, 169, 105), (103, 167, 168, 104), (102, 166, 167, 103), (101, 165, 166, 102), (100, 164, 165, 101), (99, 163, 164, 100), (98, 162, 163, 99), (97, 161, 162, 98), (96, 160, 161, 97), (287, 223, 192, 256), (256, 192, 193, 257), (257, 193, 194, 258), (258, 194, 195, 259), (259, 195, 196, 260), (260, 196, 197, 261), (261, 197, 198, 262), (262, 198, 199, 263), (263, 199, 200, 264), (264, 200, 201, 265), (265, 201, 202, 266), (266, 202, 203, 267), (267, 203, 204, 268), (268, 204, 205, 269), (269, 205, 206, 270), (270, 206, 207, 271), (271, 207, 208, 272), (272, 208, 209, 273), (273, 209, 210, 274), (274, 210, 211, 275), (275, 211, 212, 276), (276, 212, 213, 277), (277, 213, 214, 278), (278, 214, 215, 279), (279, 215, 216, 280), (280, 216, 217, 281), (281, 217, 218, 282), (282, 218, 219, 283), (283, 219, 220, 284), (284, 220, 221, 285), (285, 221, 222, 286), (286, 222, 223, 287), (223, 224, 225, 192), (192, 225, 226, 193), (193, 226, 227, 194), (194, 227, 228, 195), (195, 228, 229, 196), (196, 229, 230, 197), (197, 230, 231, 198), (198, 231, 232, 199), (199, 232, 233, 200), (200, 233, 234, 201), (201, 234, 235, 202), (202, 235, 236, 203), (203, 236, 237, 204), (204, 237, 238, 205), (205, 238, 239, 206), (206, 239, 240, 207), (207, 240, 241, 208), (208, 241, 242, 209), (209, 242, 243, 210), (210, 243, 244, 211), (211, 244, 245, 212), (212, 245, 246, 213), (213, 246, 247, 214), (214, 247, 248, 215), (215, 248, 249, 216), (216, 249, 250, 217), (217, 250, 251, 218), (218, 251, 252, 219), (219, 252, 253, 220), (220, 253, 254, 221), (221, 254, 255, 222), (222, 255, 224, 223), (351, 286, 287, 320), (350, 285, 286, 351), (349, 284, 285, 350), (348, 283, 284, 349), (347, 282, 283, 348), (346, 281, 282, 347), (345, 280, 281, 346), (344, 279, 280, 345), (343, 278, 279, 344), (342, 277, 278, 343), (341, 276, 277, 342), (340, 275, 276, 341), (339, 274, 275, 340), (338, 273, 274, 339), (337, 272, 273, 338), (336, 271, 272, 337), (335, 270, 271, 336), (334, 269, 270, 335), (333, 268, 269, 334), (332, 267, 268, 333), (331, 266, 267, 332), (330, 265, 266, 331), (329, 264, 265, 330), (328, 263, 264, 329), (327, 262, 263, 328), (326, 261, 262, 327), (325, 260, 261, 326), (324, 259, 260, 325), (323, 258, 259, 324), (322, 257, 258, 323), (321, 256, 257, 322), (320, 287, 256, 321), (383, 319, 288, 352), (352, 288, 289, 353), (353, 289, 290, 354), (354, 290, 291, 355), (355, 291, 292, 356), (356, 292, 293, 357), (357, 293, 294, 358), (358, 294, 295, 359), (359, 295, 296, 360), (360, 296, 297, 361), (361, 297, 298, 362), (362, 298, 299, 363), (363, 299, 300, 364), (364, 300, 301, 365), (365, 301, 302, 366), (366, 302, 303, 367), (367, 303, 304, 368), (368, 304, 305, 369), (369, 305, 306, 370), (370, 306, 307, 371), (371, 307, 308, 372), (372, 308, 309, 373), (373, 309, 310, 374), (374, 310, 311, 375), (375, 311, 312, 376), (376, 312, 313, 377), (377, 313, 314, 378), (378, 314, 315, 379), (379, 315, 316, 380), (380, 316, 317, 381), (381, 317, 318, 382), (382, 318, 319, 383), (319, 320, 321, 288), (288, 321, 322, 289), (289, 322, 323, 290), (290, 323, 324, 291), (291, 324, 325, 292), (292, 325, 326, 293), (293, 326, 327, 294), (294, 327, 328, 295), (295, 328, 329, 296), (296, 329, 330, 297), (297, 330, 331, 298), (298, 331, 332, 299), (299, 332, 333, 300), (300, 333, 334, 301), (301, 334, 335, 302), (302, 335, 336, 303), (303, 336, 337, 304), (304, 337, 338, 305), (305, 338, 339, 306), (306, 339, 340, 307), (307, 340, 341, 308), (308, 341, 342, 309), (309, 342, 343, 310), (310, 343, 344, 311), (311, 344, 345, 312), (312, 345, 346, 313), (313, 346, 347, 314), (314, 347, 348, 315), (315, 348, 349, 316), (316, 349, 350, 317), (317, 350, 351, 318), (318, 351, 320, 319), (447, 382, 383, 416), (446, 381, 382, 447), (445, 380, 381, 446), (444, 379, 380, 445), (443, 378, 379, 444), (442, 377, 378, 443), (441, 376, 377, 442), (440, 375, 376, 441), (439, 374, 375, 440), (438, 373, 374, 439), (437, 372, 373, 438), (436, 371, 372, 437), (435, 370, 371, 436), (434, 369, 370, 435), (433, 368, 369, 434), (432, 367, 368, 433), (431, 366, 367, 432), (430, 365, 366, 431), (429, 364, 365, 430), (428, 363, 364, 429), (427, 362, 363, 428), (426, 361, 362, 427), (425, 360, 361, 426), (424, 359, 360, 425), (423, 358, 359, 424), (422, 357, 358, 423), (421, 356, 357, 422), (420, 355, 356, 421), (419, 354, 355, 420), (418, 353, 354, 419), (417, 352, 353, 418), (416, 383, 352, 417), (479, 415, 384, 448), (448, 384, 385, 449), (449, 385, 386, 450), (450, 386, 387, 451), (451, 387, 388, 452), (452, 388, 389, 453), (453, 389, 390, 454), (454, 390, 391, 455), (455, 391, 392, 456), (456, 392, 393, 457), (457, 393, 394, 458), (458, 394, 395, 459), (459, 395, 396, 460), (460, 396, 397, 461), (461, 397, 398, 462), (462, 398, 399, 463), (463, 399, 400, 464), (464, 400, 401, 465), (465, 401, 402, 466), (466, 402, 403, 467), (467, 403, 404, 468), (468, 404, 405, 469), (469, 405, 406, 470), (470, 406, 407, 471), (471, 407, 408, 472), (472, 408, 409, 473), (473, 409, 410, 474), (474, 410, 411, 475), (475, 411, 412, 476), (476, 412, 413, 477), (477, 413, 414, 478), (478, 414, 415, 479), (415, 416, 417, 384), (384, 417, 418, 385), (385, 418, 419, 386), (386, 419, 420, 387), (387, 420, 421, 388), (388, 421, 422, 389), (389, 422, 423, 390), (390, 423, 424, 391), (391, 424, 425, 392), (392, 425, 426, 393), (393, 426, 427, 394), (394, 427, 428, 395), (395, 428, 429, 396), (396, 429, 430, 397), (397, 430, 431, 398), (398, 431, 432, 399), (399, 432, 433, 400), (400, 433, 434, 401), (401, 434, 435, 402), (402, 435, 436, 403), (403, 436, 437, 404), (404, 437, 438, 405), (405, 438, 439, 406), (406, 439, 440, 407), (407, 440, 441, 408), (408, 441, 442, 409), (409, 442, 443, 410), (410, 443, 444, 411), (411, 444, 445, 412), (412, 445, 446, 413), (413, 446, 447, 414), (414, 447, 416, 415), (62, 478, 479, 0), (60, 477, 478, 62), (58, 476, 477, 60), (56, 475, 476, 58), (54, 474, 475, 56), (52, 473, 474, 54), (50, 472, 473, 52), (48, 471, 472, 50), (46, 470, 471, 48), (44, 469, 470, 46), (42, 468, 469, 44), (40, 467, 468, 42), (38, 466, 467, 40), (36, 465, 466, 38), (34, 464, 465, 36), (32, 463, 464, 34), (30, 462, 463, 32), (28, 461, 462, 30), (26, 460, 461, 28), (24, 459, 460, 26), (22, 458, 459, 24), (20, 457, 458, 22), (18, 456, 457, 20), (16, 455, 456, 18), (14, 454, 455, 16), (12, 453, 454, 14), (10, 452, 453, 12), (8, 451, 452, 10), (6, 450, 451, 8), (4, 449, 450, 6), (2, 448, 449, 4), (0, 479, 448, 2)])
me_cylinder.polygons.foreach_set('use_smooth', [True] * 450)
_uv = me_cylinder.uv_layers.new(name='UVMap')
_uv.uv.foreach_set('vector', [1.0, 0.9375, 1.0, 1.0, 0.9688, 1.0, 0.9688, 0.9375, 0.9688, 0.9375, 0.9688, 1.0, 0.9375, 1.0, 0.9375, 0.9375, 0.9375, 0.9375, 0.9375, 1.0, 0.9062, 1.0, 0.9062, 0.9375, 0.9062, 0.9375, 0.9062, 1.0, 0.875, 1.0, 0.875, 0.9375, 0.875, 0.9375, 0.875, 1.0, 0.8438, 1.0, 0.8438, 0.9375, 0.8438, 0.9375, 0.8438, 1.0, 0.8125, 1.0, 0.8125, 0.9375, 0.8125, 0.9375, 0.8125, 1.0, 0.7812, 1.0, 0.7812, 0.9375, 0.7812, 0.9375, 0.7812, 1.0, 0.75, 1.0, 0.75, 0.9375, 0.75, 0.9375, 0.75, 1.0, 0.7188, 1.0, 0.7188, 0.9375, 0.7188, 0.9375, 0.7188, 1.0, 0.6875, 1.0, 0.6875, 0.9375, 0.6875, 0.9375, 0.6875, 1.0, 0.6562, 1.0, 0.6562, 0.9375, 0.6562, 0.9375, 0.6562, 1.0, 0.625, 1.0, 0.625, 0.9375, 0.625, 0.9375, 0.625, 1.0, 0.5938, 1.0, 0.5938, 0.9375, 0.5938, 0.9375, 0.5938, 1.0, 0.5625, 1.0, 0.5625, 0.9375, 0.5625, 0.9375, 0.5625, 1.0, 0.5312, 1.0, 0.5312, 0.9375, 0.5312, 0.9375, 0.5312, 1.0, 0.5, 1.0, 0.5, 0.9375, 0.5, 0.9375, 0.5, 1.0, 0.4688, 1.0, 0.4688, 0.9375, 0.4688, 0.9375, 0.4688, 1.0, 0.4375, 1.0, 0.4375, 0.9375, 0.4375, 0.9375, 0.4375, 1.0, 0.4062, 1.0, 0.4062, 0.9375, 0.4062, 0.9375, 0.4062, 1.0, 0.375, 1.0, 0.375, 0.9375, 0.375, 0.9375, 0.375, 1.0, 0.3438, 1.0, 0.3438, 0.9375, 0.3438, 0.9375, 0.3438, 1.0, 0.3125, 1.0, 0.3125, 0.9375, 0.3125, 0.9375, 0.3125, 1.0, 0.2812, 1.0, 0.2812, 0.9375, 0.2812, 0.9375, 0.2812, 1.0, 0.25, 1.0, 0.25, 0.9375, 0.25, 0.9375, 0.25, 1.0, 0.2188, 1.0, 0.2188, 0.9375, 0.2188, 0.9375, 0.2188, 1.0, 0.1875, 1.0, 0.1875, 0.9375, 0.1875, 0.9375, 0.1875, 1.0, 0.1562, 1.0, 0.1562, 0.9375, 0.1562, 0.9375, 0.1562, 1.0, 0.125, 1.0, 0.125, 0.9375, 0.125, 0.9375, 0.125, 1.0, 0.09375, 1.0, 0.09375, 0.9375, 0.09375, 0.9375, 0.09375, 1.0, 0.0625, 1.0, 0.0625, 0.9375, 0.2968, 0.4854, 0.25, 0.49, 0.2032, 0.4854, 0.1582, 0.4717, 0.1167, 0.4496, 0.08029, 0.4197, 0.05045, 0.3833, 0.02827, 0.3418, 0.01461, 0.2968, 0.01, 0.25, 0.01461, 0.2032, 0.02827, 0.1582, 0.05045, 0.1167, 0.08029, 0.08029, 0.1167, 0.05045, 0.1582, 0.02827, 0.2032, 0.01461, 0.25, 0.01, 0.2968, 0.01461, 0.3418, 0.02827, 0.3833, 0.05045, 0.4197, 0.08029, 0.4496, 0.1167, 0.4717, 0.1582, 0.4854, 0.2032, 0.49, 0.25, 0.4854, 0.2968, 0.4717, 0.3418, 0.4496, 0.3833, 0.4197, 0.4197, 0.3833, 0.4496, 0.3418, 0.4717, 0.0625, 0.9375, 0.0625, 1.0, 0.03125, 1.0, 0.03125, 0.9375, 0.03125, 0.9375, 0.03125, 1.0, 0.0, 1.0, 0.0, 0.9375, 0.75, 0.49, 0.7968, 0.4854, 0.8418, 0.4717, 0.8833, 0.4496, 0.9197, 0.4197, 0.9496, 0.3833, 0.9717, 0.3418, 0.9854, 0.2968, 0.99, 0.25, 0.9854, 0.2032, 0.9717, 0.1582, 0.9496, 0.1167, 0.9197, 0.08029, 0.8833, 0.05045, 0.8418, 0.02827, 0.7968, 0.01461, 0.75, 0.01, 0.7032, 0.01461, 0.6582, 0.02827, 0.6167, 0.05045, 0.5803, 0.08029, 0.5504, 0.1167, 0.5283, 0.1582, 0.5146, 0.2032, 0.51, 0.25, 0.5146, 0.2968, 0.5283, 0.3418, 0.5504, 0.3833, 0.5803, 0.4197, 0.6167, 0.4496, 0.6582, 0.4717, 0.7032, 0.4854, 0.03125, 0.6875, 0.03125, 0.75, 0.0, 0.75, 0.0, 0.6875, 0.0625, 0.6875, 0.0625, 0.75, 0.03125, 0.75, 0.03125, 0.6875, 0.09375, 0.6875, 0.09375, 0.75, 0.0625, 0.75, 0.0625, 0.6875, 0.125, 0.6875, 0.125, 0.75, 0.09375, 0.75, 0.09375, 0.6875, 0.1562, 0.6875, 0.1562, 0.75, 0.125, 0.75, 0.125, 0.6875, 0.1875, 0.6875, 0.1875, 0.75, 0.1562, 0.75, 0.1562, 0.6875, 0.2188, 0.6875, 0.2188, 0.75, 0.1875, 0.75, 0.1875, 0.6875, 0.25, 0.6875, 0.25, 0.75, 0.2188, 0.75, 0.2188, 0.6875, 0.2812, 0.6875, 0.2812, 0.75, 0.25, 0.75, 0.25, 0.6875, 0.3125, 0.6875, 0.3125, 0.75, 0.2812, 0.75, 0.2812, 0.6875, 0.3438, 0.6875, 0.3438, 0.75, 0.3125, 0.75, 0.3125, 0.6875, 0.375, 0.6875, 0.375, 0.75, 0.3438, 0.75, 0.3438, 0.6875, 0.4062, 0.6875, 0.4062, 0.75, 0.375, 0.75, 0.375, 0.6875, 0.4375, 0.6875, 0.4375, 0.75, 0.4062, 0.75, 0.4062, 0.6875, 0.4688, 0.6875, 0.4688, 0.75, 0.4375, 0.75, 0.4375, 0.6875, 0.5, 0.6875, 0.5, 0.75, 0.4688, 0.75, 0.4688, 0.6875, 0.5312, 0.6875, 0.5312, 0.75, 0.5, 0.75, 0.5, 0.6875, 0.5625, 0.6875, 0.5625, 0.75, 0.5312, 0.75, 0.5312, 0.6875, 0.5938, 0.6875, 0.5938, 0.75, 0.5625, 0.75, 0.5625, 0.6875, 0.625, 0.6875, 0.625, 0.75, 0.5938, 0.75, 0.5938, 0.6875, 0.6562, 0.6875, 0.6562, 0.75, 0.625, 0.75, 0.625, 0.6875, 0.6875, 0.6875, 0.6875, 0.75, 0.6562, 0.75, 0.6562, 0.6875, 0.7188, 0.6875, 0.7188, 0.75, 0.6875, 0.75, 0.6875, 0.6875, 0.75, 0.6875, 0.75, 0.75, 0.7188, 0.75, 0.7188, 0.6875, 0.7812, 0.6875, 0.7812, 0.75, 0.75, 0.75, 0.75, 0.6875, 0.8125, 0.6875, 0.8125, 0.75, 0.7812, 0.75, 0.7812, 0.6875, 0.8438, 0.6875, 0.8438, 0.75, 0.8125, 0.75, 0.8125, 0.6875, 0.875, 0.6875, 0.875, 0.75, 0.8438, 0.75, 0.8438, 0.6875, 0.9062, 0.6875, 0.9062, 0.75, 0.875, 0.75, 0.875, 0.6875, 0.9375, 0.6875, 0.9375, 0.75, 0.9062, 0.75, 0.9062, 0.6875, 0.9688, 0.6875, 0.9688, 0.75, 0.9375, 0.75, 0.9375, 0.6875, 1.0, 0.6875, 1.0, 0.75, 0.9688, 0.75, 0.9688, 0.6875, 0.03125, 0.8125, 0.03125, 0.875, 0.0, 0.875, 0.0, 0.8125, 0.0625, 0.8125, 0.0625, 0.875, 0.03125, 0.875, 0.03125, 0.8125, 0.09375, 0.8125, 0.09375, 0.875, 0.0625, 0.875, 0.0625, 0.8125, 0.125, 0.8125, 0.125, 0.875, 0.09375, 0.875, 0.09375, 0.8125, 0.1562, 0.8125, 0.1562, 0.875, 0.125, 0.875, 0.125, 0.8125, 0.1875, 0.8125, 0.1875, 0.875, 0.1562, 0.875, 0.1562, 0.8125, 0.2188, 0.8125, 0.2188, 0.875, 0.1875, 0.875, 0.1875, 0.8125, 0.25, 0.8125, 0.25, 0.875, 0.2188, 0.875, 0.2188, 0.8125, 0.2812, 0.8125, 0.2812, 0.875, 0.25, 0.875, 0.25, 0.8125, 0.3125, 0.8125, 0.3125, 0.875, 0.2812, 0.875, 0.2812, 0.8125, 0.3438, 0.8125, 0.3438, 0.875, 0.3125, 0.875, 0.3125, 0.8125, 0.375, 0.8125, 0.375, 0.875, 0.3438, 0.875, 0.3438, 0.8125, 0.4062, 0.8125, 0.4062, 0.875, 0.375, 0.875, 0.375, 0.8125, 0.4375, 0.8125, 0.4375, 0.875, 0.4062, 0.875, 0.4062, 0.8125, 0.4688, 0.8125, 0.4688, 0.875, 0.4375, 0.875, 0.4375, 0.8125, 0.5, 0.8125, 0.5, 0.875, 0.4688, 0.875, 0.4688, 0.8125, 0.5312, 0.8125, 0.5312, 0.875, 0.5, 0.875, 0.5, 0.8125, 0.5625, 0.8125, 0.5625, 0.875, 0.5312, 0.875, 0.5312, 0.8125, 0.5938, 0.8125, 0.5938, 0.875, 0.5625, 0.875, 0.5625, 0.8125, 0.625, 0.8125, 0.625, 0.875, 0.5938, 0.875, 0.5938, 0.8125, 0.6562, 0.8125, 0.6562, 0.875, 0.625, 0.875, 0.625, 0.8125, 0.6875, 0.8125, 0.6875, 0.875, 0.6562, 0.875, 0.6562, 0.8125, 0.7188, 0.8125, 0.7188, 0.875, 0.6875, 0.875, 0.6875, 0.8125, 0.75, 0.8125, 0.75, 0.875, 0.7188, 0.875, 0.7188, 0.8125, 0.7812, 0.8125, 0.7812, 0.875, 0.75, 0.875, 0.75, 0.8125, 0.8125, 0.8125, 0.8125, 0.875, 0.7812, 0.875, 0.7812, 0.8125, 0.8438, 0.8125, 0.8438, 0.875, 0.8125, 0.875, 0.8125, 0.8125, 0.875, 0.8125, 0.875, 0.875, 0.8438, 0.875, 0.8438, 0.8125, 0.9062, 0.8125, 0.9062, 0.875, 0.875, 0.875, 0.875, 0.8125, 0.9375, 0.8125, 0.9375, 0.875, 0.9062, 0.875, 0.9062, 0.8125, 0.9688, 0.8125, 0.9688, 0.875, 0.9375, 0.875, 0.9375, 0.8125, 1.0, 0.8125, 1.0, 0.875, 0.9688, 0.875, 0.9688, 0.8125, 1.0, 0.75, 1.0, 0.8125, 0.9688, 0.8125, 0.9688, 0.75, 0.9688, 0.75, 0.9688, 0.8125, 0.9375, 0.8125, 0.9375, 0.75, 0.9375, 0.75, 0.9375, 0.8125, 0.9062, 0.8125, 0.9062, 0.75, 0.9062, 0.75, 0.9062, 0.8125, 0.875, 0.8125, 0.875, 0.75, 0.875, 0.75, 0.875, 0.8125, 0.8438, 0.8125, 0.8438, 0.75, 0.8438, 0.75, 0.8438, 0.8125, 0.8125, 0.8125, 0.8125, 0.75, 0.8125, 0.75, 0.8125, 0.8125, 0.7812, 0.8125, 0.7812, 0.75, 0.7812, 0.75, 0.7812, 0.8125, 0.75, 0.8125, 0.75, 0.75, 0.75, 0.75, 0.75, 0.8125, 0.7188, 0.8125, 0.7188, 0.75, 0.7188, 0.75, 0.7188, 0.8125, 0.6875, 0.8125, 0.6875, 0.75, 0.6875, 0.75, 0.6875, 0.8125, 0.6562, 0.8125, 0.6562, 0.75, 0.6562, 0.75, 0.6562, 0.8125, 0.625, 0.8125, 0.625, 0.75, 0.625, 0.75, 0.625, 0.8125, 0.5938, 0.8125, 0.5938, 0.75, 0.5938, 0.75, 0.5938, 0.8125, 0.5625, 0.8125, 0.5625, 0.75, 0.5625, 0.75, 0.5625, 0.8125, 0.5312, 0.8125, 0.5312, 0.75, 0.5312, 0.75, 0.5312, 0.8125, 0.5, 0.8125, 0.5, 0.75, 0.5, 0.75, 0.5, 0.8125, 0.4688, 0.8125, 0.4688, 0.75, 0.4688, 0.75, 0.4688, 0.8125, 0.4375, 0.8125, 0.4375, 0.75, 0.4375, 0.75, 0.4375, 0.8125, 0.4062, 0.8125, 0.4062, 0.75, 0.4062, 0.75, 0.4062, 0.8125, 0.375, 0.8125, 0.375, 0.75, 0.375, 0.75, 0.375, 0.8125, 0.3438, 0.8125, 0.3438, 0.75, 0.3438, 0.75, 0.3438, 0.8125, 0.3125, 0.8125, 0.3125, 0.75, 0.3125, 0.75, 0.3125, 0.8125, 0.2812, 0.8125, 0.2812, 0.75, 0.2812, 0.75, 0.2812, 0.8125, 0.25, 0.8125, 0.25, 0.75, 0.25, 0.75, 0.25, 0.8125, 0.2188, 0.8125, 0.2188, 0.75, 0.2188, 0.75, 0.2188, 0.8125, 0.1875, 0.8125, 0.1875, 0.75, 0.1875, 0.75, 0.1875, 0.8125, 0.1562, 0.8125, 0.1562, 0.75, 0.1562, 0.75, 0.1562, 0.8125, 0.125, 0.8125, 0.125, 0.75, 0.125, 0.75, 0.125, 0.8125, 0.09375, 0.8125, 0.09375, 0.75, 0.09375, 0.75, 0.09375, 0.8125, 0.0625, 0.8125, 0.0625, 0.75, 0.0625, 0.75, 0.0625, 0.8125, 0.03125, 0.8125, 0.03125, 0.75, 0.03125, 0.75, 0.03125, 0.8125, 0.0, 0.8125, 0.0, 0.75, 0.03125, 0.875, 0.03125, 0.9375, 0.0, 0.9375, 0.0, 0.875, 0.0625, 0.875, 0.0625, 0.9375, 0.03125, 0.9375, 0.03125, 0.875, 0.09375, 0.875, 0.09375, 0.9375, 0.0625, 0.9375, 0.0625, 0.875, 0.125, 0.875, 0.125, 0.9375, 0.09375, 0.9375, 0.09375, 0.875, 0.1562, 0.875, 0.1562, 0.9375, 0.125, 0.9375, 0.125, 0.875, 0.1875, 0.875, 0.1875, 0.9375, 0.1562, 0.9375, 0.1562, 0.875, 0.2188, 0.875, 0.2188, 0.9375, 0.1875, 0.9375, 0.1875, 0.875, 0.25, 0.875, 0.25, 0.9375, 0.2188, 0.9375, 0.2188, 0.875, 0.2812, 0.875, 0.2812, 0.9375, 0.25, 0.9375, 0.25, 0.875, 0.3125, 0.875, 0.3125, 0.9375, 0.2812, 0.9375, 0.2812, 0.875, 0.3438, 0.875, 0.3438, 0.9375, 0.3125, 0.9375, 0.3125, 0.875, 0.375, 0.875, 0.375, 0.9375, 0.3438, 0.9375, 0.3438, 0.875, 0.4062, 0.875, 0.4062, 0.9375, 0.375, 0.9375, 0.375, 0.875, 0.4375, 0.875, 0.4375, 0.9375, 0.4062, 0.9375, 0.4062, 0.875, 0.4688, 0.875, 0.4688, 0.9375, 0.4375, 0.9375, 0.4375, 0.875, 0.5, 0.875, 0.5, 0.9375, 0.4688, 0.9375, 0.4688, 0.875, 0.5312, 0.875, 0.5312, 0.9375, 0.5, 0.9375, 0.5, 0.875, 0.5625, 0.875, 0.5625, 0.9375, 0.5312, 0.9375, 0.5312, 0.875, 0.5938, 0.875, 0.5938, 0.9375, 0.5625, 0.9375, 0.5625, 0.875, 0.625, 0.875, 0.625, 0.9375, 0.5938, 0.9375, 0.5938, 0.875, 0.6562, 0.875, 0.6562, 0.9375, 0.625, 0.9375, 0.625, 0.875, 0.6875, 0.875, 0.6875, 0.9375, 0.6562, 0.9375, 0.6562, 0.875, 0.7188, 0.875, 0.7188, 0.9375, 0.6875, 0.9375, 0.6875, 0.875, 0.75, 0.875, 0.75, 0.9375, 0.7188, 0.9375, 0.7188, 0.875, 0.7812, 0.875, 0.7812, 0.9375, 0.75, 0.9375, 0.75, 0.875, 0.8125, 0.875, 0.8125, 0.9375, 0.7812, 0.9375, 0.7812, 0.875, 0.8438, 0.875, 0.8438, 0.9375, 0.8125, 0.9375, 0.8125, 0.875, 0.875, 0.875, 0.875, 0.9375, 0.8438, 0.9375, 0.8438, 0.875, 0.9062, 0.875, 0.9062, 0.9375, 0.875, 0.9375, 0.875, 0.875, 0.9375, 0.875, 0.9375, 0.9375, 0.9062, 0.9375, 0.9062, 0.875, 0.9688, 0.875, 0.9688, 0.9375, 0.9375, 0.9375, 0.9375, 0.875, 1.0, 0.875, 1.0, 0.9375, 0.9688, 0.9375, 0.9688, 0.875, 1.0, 0.5625, 1.0, 0.625, 0.9688, 0.625, 0.9688, 0.5625, 0.9688, 0.5625, 0.9688, 0.625, 0.9375, 0.625, 0.9375, 0.5625, 0.9375, 0.5625, 0.9375, 0.625, 0.9062, 0.625, 0.9062, 0.5625, 0.9062, 0.5625, 0.9062, 0.625, 0.875, 0.625, 0.875, 0.5625, 0.875, 0.5625, 0.875, 0.625, 0.8438, 0.625, 0.8438, 0.5625, 0.8438, 0.5625, 0.8438, 0.625, 0.8125, 0.625, 0.8125, 0.5625, 0.8125, 0.5625, 0.8125, 0.625, 0.7812, 0.625, 0.7812, 0.5625, 0.7812, 0.5625, 0.7812, 0.625, 0.75, 0.625, 0.75, 0.5625, 0.75, 0.5625, 0.75, 0.625, 0.7188, 0.625, 0.7188, 0.5625, 0.7188, 0.5625, 0.7188, 0.625, 0.6875, 0.625, 0.6875, 0.5625, 0.6875, 0.5625, 0.6875, 0.625, 0.6562, 0.625, 0.6562, 0.5625, 0.6562, 0.5625, 0.6562, 0.625, 0.625, 0.625, 0.625, 0.5625, 0.625, 0.5625, 0.625, 0.625, 0.5938, 0.625, 0.5938, 0.5625, 0.5938, 0.5625, 0.5938, 0.625, 0.5625, 0.625, 0.5625, 0.5625, 0.5625, 0.5625, 0.5625, 0.625, 0.5312, 0.625, 0.5312, 0.5625, 0.5312, 0.5625, 0.5312, 0.625, 0.5, 0.625, 0.5, 0.5625, 0.5, 0.5625, 0.5, 0.625, 0.4688, 0.625, 0.4688, 0.5625, 0.4688, 0.5625, 0.4688, 0.625, 0.4375, 0.625, 0.4375, 0.5625, 0.4375, 0.5625, 0.4375, 0.625, 0.4062, 0.625, 0.4062, 0.5625, 0.4062, 0.5625, 0.4062, 0.625, 0.375, 0.625, 0.375, 0.5625, 0.375, 0.5625, 0.375, 0.625, 0.3438, 0.625, 0.3438, 0.5625, 0.3438, 0.5625, 0.3438, 0.625, 0.3125, 0.625, 0.3125, 0.5625, 0.3125, 0.5625, 0.3125, 0.625, 0.2812, 0.625, 0.2812, 0.5625, 0.2812, 0.5625, 0.2812, 0.625, 0.25, 0.625, 0.25, 0.5625, 0.25, 0.5625, 0.25, 0.625, 0.2188, 0.625, 0.2188, 0.5625, 0.2188, 0.5625, 0.2188, 0.625, 0.1875, 0.625, 0.1875, 0.5625, 0.1875, 0.5625, 0.1875, 0.625, 0.1562, 0.625, 0.1562, 0.5625, 0.1562, 0.5625, 0.1562, 0.625, 0.125, 0.625, 0.125, 0.5625, 0.125, 0.5625, 0.125, 0.625, 0.09375, 0.625, 0.09375, 0.5625, 0.09375, 0.5625, 0.09375, 0.625, 0.0625, 0.625, 0.0625, 0.5625, 0.0625, 0.5625, 0.0625, 0.625, 0.03125, 0.625, 0.03125, 0.5625, 0.03125, 0.5625, 0.03125, 0.625, 0.0, 0.625, 0.0, 0.5625, 1.0, 0.625, 1.0, 0.6875, 0.9688, 0.6875, 0.9688, 0.625, 0.9688, 0.625, 0.9688, 0.6875, 0.9375, 0.6875, 0.9375, 0.625, 0.9375, 0.625, 0.9375, 0.6875, 0.9062, 0.6875, 0.9062, 0.625, 0.9062, 0.625, 0.9062, 0.6875, 0.875, 0.6875, 0.875, 0.625, 0.875, 0.625, 0.875, 0.6875, 0.8438, 0.6875, 0.8438, 0.625, 0.8438, 0.625, 0.8438, 0.6875, 0.8125, 0.6875, 0.8125, 0.625, 0.8125, 0.625, 0.8125, 0.6875, 0.7812, 0.6875, 0.7812, 0.625, 0.7812, 0.625, 0.7812, 0.6875, 0.75, 0.6875, 0.75, 0.625, 0.75, 0.625, 0.75, 0.6875, 0.7188, 0.6875, 0.7188, 0.625, 0.7188, 0.625, 0.7188, 0.6875, 0.6875, 0.6875, 0.6875, 0.625, 0.6875, 0.625, 0.6875, 0.6875, 0.6562, 0.6875, 0.6562, 0.625, 0.6562, 0.625, 0.6562, 0.6875, 0.625, 0.6875, 0.625, 0.625, 0.625, 0.625, 0.625, 0.6875, 0.5938, 0.6875, 0.5938, 0.625, 0.5938, 0.625, 0.5938, 0.6875, 0.5625, 0.6875, 0.5625, 0.625, 0.5625, 0.625, 0.5625, 0.6875, 0.5312, 0.6875, 0.5312, 0.625, 0.5312, 0.625, 0.5312, 0.6875, 0.5, 0.6875, 0.5, 0.625, 0.5, 0.625, 0.5, 0.6875, 0.4688, 0.6875, 0.4688, 0.625, 0.4688, 0.625, 0.4688, 0.6875, 0.4375, 0.6875, 0.4375, 0.625, 0.4375, 0.625, 0.4375, 0.6875, 0.4062, 0.6875, 0.4062, 0.625, 0.4062, 0.625, 0.4062, 0.6875, 0.375, 0.6875, 0.375, 0.625, 0.375, 0.625, 0.375, 0.6875, 0.3438, 0.6875, 0.3438, 0.625, 0.3438, 0.625, 0.3438, 0.6875, 0.3125, 0.6875, 0.3125, 0.625, 0.3125, 0.625, 0.3125, 0.6875, 0.2812, 0.6875, 0.2812, 0.625, 0.2812, 0.625, 0.2812, 0.6875, 0.25, 0.6875, 0.25, 0.625, 0.25, 0.625, 0.25, 0.6875, 0.2188, 0.6875, 0.2188, 0.625, 0.2188, 0.625, 0.2188, 0.6875, 0.1875, 0.6875, 0.1875, 0.625, 0.1875, 0.625, 0.1875, 0.6875, 0.1562, 0.6875, 0.1562, 0.625, 0.1562, 0.625, 0.1562, 0.6875, 0.125, 0.6875, 0.125, 0.625, 0.125, 0.625, 0.125, 0.6875, 0.09375, 0.6875, 0.09375, 0.625, 0.09375, 0.625, 0.09375, 0.6875, 0.0625, 0.6875, 0.0625, 0.625, 0.0625, 0.625, 0.0625, 0.6875, 0.03125, 0.6875, 0.03125, 0.625, 0.03125, 0.625, 0.03125, 0.6875, 0.0, 0.6875, 0.0, 0.625, 0.03125, 0.5469, 0.03125, 0.5625, 0.0, 0.5625, 0.0, 0.5469, 0.0625, 0.5469, 0.0625, 0.5625, 0.03125, 0.5625, 0.03125, 0.5469, 0.09375, 0.5469, 0.09375, 0.5625, 0.0625, 0.5625, 0.0625, 0.5469, 0.125, 0.5469, 0.125, 0.5625, 0.09375, 0.5625, 0.09375, 0.5469, 0.1562, 0.5469, 0.1562, 0.5625, 0.125, 0.5625, 0.125, 0.5469, 0.1875, 0.5469, 0.1875, 0.5625, 0.1562, 0.5625, 0.1562, 0.5469, 0.2188, 0.5469, 0.2188, 0.5625, 0.1875, 0.5625, 0.1875, 0.5469, 0.25, 0.5469, 0.25, 0.5625, 0.2188, 0.5625, 0.2188, 0.5469, 0.2812, 0.5469, 0.2812, 0.5625, 0.25, 0.5625, 0.25, 0.5469, 0.3125, 0.5469, 0.3125, 0.5625, 0.2812, 0.5625, 0.2812, 0.5469, 0.3438, 0.5469, 0.3438, 0.5625, 0.3125, 0.5625, 0.3125, 0.5469, 0.375, 0.5469, 0.375, 0.5625, 0.3438, 0.5625, 0.3438, 0.5469, 0.4062, 0.5469, 0.4062, 0.5625, 0.375, 0.5625, 0.375, 0.5469, 0.4375, 0.5469, 0.4375, 0.5625, 0.4062, 0.5625, 0.4062, 0.5469, 0.4688, 0.5469, 0.4688, 0.5625, 0.4375, 0.5625, 0.4375, 0.5469, 0.5, 0.5469, 0.5, 0.5625, 0.4688, 0.5625, 0.4688, 0.5469, 0.5312, 0.5469, 0.5312, 0.5625, 0.5, 0.5625, 0.5, 0.5469, 0.5625, 0.5469, 0.5625, 0.5625, 0.5312, 0.5625, 0.5312, 0.5469, 0.5938, 0.5469, 0.5938, 0.5625, 0.5625, 0.5625, 0.5625, 0.5469, 0.625, 0.5469, 0.625, 0.5625, 0.5938, 0.5625, 0.5938, 0.5469, 0.6562, 0.5469, 0.6562, 0.5625, 0.625, 0.5625, 0.625, 0.5469, 0.6875, 0.5469, 0.6875, 0.5625, 0.6562, 0.5625, 0.6562, 0.5469, 0.7188, 0.5469, 0.7188, 0.5625, 0.6875, 0.5625, 0.6875, 0.5469, 0.75, 0.5469, 0.75, 0.5625, 0.7188, 0.5625, 0.7188, 0.5469, 0.7812, 0.5469, 0.7812, 0.5625, 0.75, 0.5625, 0.75, 0.5469, 0.8125, 0.5469, 0.8125, 0.5625, 0.7812, 0.5625, 0.7812, 0.5469, 0.8438, 0.5469, 0.8438, 0.5625, 0.8125, 0.5625, 0.8125, 0.5469, 0.875, 0.5469, 0.875, 0.5625, 0.8438, 0.5625, 0.8438, 0.5469, 0.9062, 0.5469, 0.9062, 0.5625, 0.875, 0.5625, 0.875, 0.5469, 0.9375, 0.5469, 0.9375, 0.5625, 0.9062, 0.5625, 0.9062, 0.5469, 0.9688, 0.5469, 0.9688, 0.5625, 0.9375, 0.5625, 0.9375, 0.5469, 1.0, 0.5469, 1.0, 0.5625, 0.9688, 0.5625, 0.9688, 0.5469, 1.0, 0.5156, 1.0, 0.5312, 0.9688, 0.5312, 0.9688, 0.5156, 0.9688, 0.5156, 0.9688, 0.5312, 0.9375, 0.5312, 0.9375, 0.5156, 0.9375, 0.5156, 0.9375, 0.5312, 0.9062, 0.5312, 0.9062, 0.5156, 0.9062, 0.5156, 0.9062, 0.5312, 0.875, 0.5312, 0.875, 0.5156, 0.875, 0.5156, 0.875, 0.5312, 0.8438, 0.5312, 0.8438, 0.5156, 0.8438, 0.5156, 0.8438, 0.5312, 0.8125, 0.5312, 0.8125, 0.5156, 0.8125, 0.5156, 0.8125, 0.5312, 0.7812, 0.5312, 0.7812, 0.5156, 0.7812, 0.5156, 0.7812, 0.5312, 0.75, 0.5312, 0.75, 0.5156, 0.75, 0.5156, 0.75, 0.5312, 0.7188, 0.5312, 0.7188, 0.5156, 0.7188, 0.5156, 0.7188, 0.5312, 0.6875, 0.5312, 0.6875, 0.5156, 0.6875, 0.5156, 0.6875, 0.5312, 0.6562, 0.5312, 0.6562, 0.5156, 0.6562, 0.5156, 0.6562, 0.5312, 0.625, 0.5312, 0.625, 0.5156, 0.625, 0.5156, 0.625, 0.5312, 0.5938, 0.5312, 0.5938, 0.5156, 0.5938, 0.5156, 0.5938, 0.5312, 0.5625, 0.5312, 0.5625, 0.5156, 0.5625, 0.5156, 0.5625, 0.5312, 0.5312, 0.5312, 0.5312, 0.5156, 0.5312, 0.5156, 0.5312, 0.5312, 0.5, 0.5312, 0.5, 0.5156, 0.5, 0.5156, 0.5, 0.5312, 0.4688, 0.5312, 0.4688, 0.5156, 0.4688, 0.5156, 0.4688, 0.5312, 0.4375, 0.5312, 0.4375, 0.5156, 0.4375, 0.5156, 0.4375, 0.5312, 0.4062, 0.5312, 0.4062, 0.5156, 0.4062, 0.5156, 0.4062, 0.5312, 0.375, 0.5312, 0.375, 0.5156, 0.375, 0.5156, 0.375, 0.5312, 0.3438, 0.5312, 0.3438, 0.5156, 0.3438, 0.5156, 0.3438, 0.5312, 0.3125, 0.5312, 0.3125, 0.5156, 0.3125, 0.5156, 0.3125, 0.5312, 0.2812, 0.5312, 0.2812, 0.5156, 0.2812, 0.5156, 0.2812, 0.5312, 0.25, 0.5312, 0.25, 0.5156, 0.25, 0.5156, 0.25, 0.5312, 0.2188, 0.5312, 0.2188, 0.5156, 0.2188, 0.5156, 0.2188, 0.5312, 0.1875, 0.5312, 0.1875, 0.5156, 0.1875, 0.5156, 0.1875, 0.5312, 0.1562, 0.5312, 0.1562, 0.5156, 0.1562, 0.5156, 0.1562, 0.5312, 0.125, 0.5312, 0.125, 0.5156, 0.125, 0.5156, 0.125, 0.5312, 0.09375, 0.5312, 0.09375, 0.5156, 0.09375, 0.5156, 0.09375, 0.5312, 0.0625, 0.5312, 0.0625, 0.5156, 0.0625, 0.5156, 0.0625, 0.5312, 0.03125, 0.5312, 0.03125, 0.5156, 0.03125, 0.5156, 0.03125, 0.5312, 0.0, 0.5312, 0.0, 0.5156, 1.0, 0.5312, 1.0, 0.5469, 0.9688, 0.5469, 0.9688, 0.5312, 0.9688, 0.5312, 0.9688, 0.5469, 0.9375, 0.5469, 0.9375, 0.5312, 0.9375, 0.5312, 0.9375, 0.5469, 0.9062, 0.5469, 0.9062, 0.5312, 0.9062, 0.5312, 0.9062, 0.5469, 0.875, 0.5469, 0.875, 0.5312, 0.875, 0.5312, 0.875, 0.5469, 0.8438, 0.5469, 0.8438, 0.5312, 0.8438, 0.5312, 0.8438, 0.5469, 0.8125, 0.5469, 0.8125, 0.5312, 0.8125, 0.5312, 0.8125, 0.5469, 0.7812, 0.5469, 0.7812, 0.5312, 0.7812, 0.5312, 0.7812, 0.5469, 0.75, 0.5469, 0.75, 0.5312, 0.75, 0.5312, 0.75, 0.5469, 0.7188, 0.5469, 0.7188, 0.5312, 0.7188, 0.5312, 0.7188, 0.5469, 0.6875, 0.5469, 0.6875, 0.5312, 0.6875, 0.5312, 0.6875, 0.5469, 0.6562, 0.5469, 0.6562, 0.5312, 0.6562, 0.5312, 0.6562, 0.5469, 0.625, 0.5469, 0.625, 0.5312, 0.625, 0.5312, 0.625, 0.5469, 0.5938, 0.5469, 0.5938, 0.5312, 0.5938, 0.5312, 0.5938, 0.5469, 0.5625, 0.5469, 0.5625, 0.5312, 0.5625, 0.5312, 0.5625, 0.5469, 0.5312, 0.5469, 0.5312, 0.5312, 0.5312, 0.5312, 0.5312, 0.5469, 0.5, 0.5469, 0.5, 0.5312, 0.5, 0.5312, 0.5, 0.5469, 0.4688, 0.5469, 0.4688, 0.5312, 0.4688, 0.5312, 0.4688, 0.5469, 0.4375, 0.5469, 0.4375, 0.5312, 0.4375, 0.5312, 0.4375, 0.5469, 0.4062, 0.5469, 0.4062, 0.5312, 0.4062, 0.5312, 0.4062, 0.5469, 0.375, 0.5469, 0.375, 0.5312, 0.375, 0.5312, 0.375, 0.5469, 0.3438, 0.5469, 0.3438, 0.5312, 0.3438, 0.5312, 0.3438, 0.5469, 0.3125, 0.5469, 0.3125, 0.5312, 0.3125, 0.5312, 0.3125, 0.5469, 0.2812, 0.5469, 0.2812, 0.5312, 0.2812, 0.5312, 0.2812, 0.5469, 0.25, 0.5469, 0.25, 0.5312, 0.25, 0.5312, 0.25, 0.5469, 0.2188, 0.5469, 0.2188, 0.5312, 0.2188, 0.5312, 0.2188, 0.5469, 0.1875, 0.5469, 0.1875, 0.5312, 0.1875, 0.5312, 0.1875, 0.5469, 0.1562, 0.5469, 0.1562, 0.5312, 0.1562, 0.5312, 0.1562, 0.5469, 0.125, 0.5469, 0.125, 0.5312, 0.125, 0.5312, 0.125, 0.5469, 0.09375, 0.5469, 0.09375, 0.5312, 0.09375, 0.5312, 0.09375, 0.5469, 0.0625, 0.5469, 0.0625, 0.5312, 0.0625, 0.5312, 0.0625, 0.5469, 0.03125, 0.5469, 0.03125, 0.5312, 0.03125, 0.5312, 0.03125, 0.5469, 0.0, 0.5469, 0.0, 0.5312, 0.03125, 0.5117, 0.03125, 0.5156, 0.0, 0.5156, 0.0, 0.5117, 0.0625, 0.5117, 0.0625, 0.5156, 0.03125, 0.5156, 0.03125, 0.5117, 0.09375, 0.5117, 0.09375, 0.5156, 0.0625, 0.5156, 0.0625, 0.5117, 0.125, 0.5117, 0.125, 0.5156, 0.09375, 0.5156, 0.09375, 0.5117, 0.1562, 0.5117, 0.1562, 0.5156, 0.125, 0.5156, 0.125, 0.5117, 0.1875, 0.5117, 0.1875, 0.5156, 0.1562, 0.5156, 0.1562, 0.5117, 0.2188, 0.5117, 0.2188, 0.5156, 0.1875, 0.5156, 0.1875, 0.5117, 0.25, 0.5117, 0.25, 0.5156, 0.2188, 0.5156, 0.2188, 0.5117, 0.2812, 0.5117, 0.2812, 0.5156, 0.25, 0.5156, 0.25, 0.5117, 0.3125, 0.5117, 0.3125, 0.5156, 0.2812, 0.5156, 0.2812, 0.5117, 0.3438, 0.5117, 0.3438, 0.5156, 0.3125, 0.5156, 0.3125, 0.5117, 0.375, 0.5117, 0.375, 0.5156, 0.3438, 0.5156, 0.3438, 0.5117, 0.4062, 0.5117, 0.4062, 0.5156, 0.375, 0.5156, 0.375, 0.5117, 0.4375, 0.5117, 0.4375, 0.5156, 0.4062, 0.5156, 0.4062, 0.5117, 0.4688, 0.5117, 0.4688, 0.5156, 0.4375, 0.5156, 0.4375, 0.5117, 0.5, 0.5117, 0.5, 0.5156, 0.4688, 0.5156, 0.4688, 0.5117, 0.5312, 0.5117, 0.5312, 0.5156, 0.5, 0.5156, 0.5, 0.5117, 0.5625, 0.5117, 0.5625, 0.5156, 0.5312, 0.5156, 0.5312, 0.5117, 0.5938, 0.5117, 0.5938, 0.5156, 0.5625, 0.5156, 0.5625, 0.5117, 0.625, 0.5117, 0.625, 0.5156, 0.5938, 0.5156, 0.5938, 0.5117, 0.6562, 0.5117, 0.6562, 0.5156, 0.625, 0.5156, 0.625, 0.5117, 0.6875, 0.5117, 0.6875, 0.5156, 0.6562, 0.5156, 0.6562, 0.5117, 0.7188, 0.5117, 0.7188, 0.5156, 0.6875, 0.5156, 0.6875, 0.5117, 0.75, 0.5117, 0.75, 0.5156, 0.7188, 0.5156, 0.7188, 0.5117, 0.7812, 0.5117, 0.7812, 0.5156, 0.75, 0.5156, 0.75, 0.5117, 0.8125, 0.5117, 0.8125, 0.5156, 0.7812, 0.5156, 0.7812, 0.5117, 0.8438, 0.5117, 0.8438, 0.5156, 0.8125, 0.5156, 0.8125, 0.5117, 0.875, 0.5117, 0.875, 0.5156, 0.8438, 0.5156, 0.8438, 0.5117, 0.9062, 0.5117, 0.9062, 0.5156, 0.875, 0.5156, 0.875, 0.5117, 0.9375, 0.5117, 0.9375, 0.5156, 0.9062, 0.5156, 0.9062, 0.5117, 0.9688, 0.5117, 0.9688, 0.5156, 0.9375, 0.5156, 0.9375, 0.5117, 1.0, 0.5117, 1.0, 0.5156, 0.9688, 0.5156, 0.9688, 0.5117, 1.0, 0.5039, 1.0, 0.5078, 0.9688, 0.5078, 0.9688, 0.5039, 0.9688, 0.5039, 0.9688, 0.5078, 0.9375, 0.5078, 0.9375, 0.5039, 0.9375, 0.5039, 0.9375, 0.5078, 0.9062, 0.5078, 0.9062, 0.5039, 0.9062, 0.5039, 0.9062, 0.5078, 0.875, 0.5078, 0.875, 0.5039, 0.875, 0.5039, 0.875, 0.5078, 0.8438, 0.5078, 0.8438, 0.5039, 0.8438, 0.5039, 0.8438, 0.5078, 0.8125, 0.5078, 0.8125, 0.5039, 0.8125, 0.5039, 0.8125, 0.5078, 0.7812, 0.5078, 0.7812, 0.5039, 0.7812, 0.5039, 0.7812, 0.5078, 0.75, 0.5078, 0.75, 0.5039, 0.75, 0.5039, 0.75, 0.5078, 0.7188, 0.5078, 0.7188, 0.5039, 0.7188, 0.5039, 0.7188, 0.5078, 0.6875, 0.5078, 0.6875, 0.5039, 0.6875, 0.5039, 0.6875, 0.5078, 0.6562, 0.5078, 0.6562, 0.5039, 0.6562, 0.5039, 0.6562, 0.5078, 0.625, 0.5078, 0.625, 0.5039, 0.625, 0.5039, 0.625, 0.5078, 0.5938, 0.5078, 0.5938, 0.5039, 0.5938, 0.5039, 0.5938, 0.5078, 0.5625, 0.5078, 0.5625, 0.5039, 0.5625, 0.5039, 0.5625, 0.5078, 0.5312, 0.5078, 0.5312, 0.5039, 0.5312, 0.5039, 0.5312, 0.5078, 0.5, 0.5078, 0.5, 0.5039, 0.5, 0.5039, 0.5, 0.5078, 0.4688, 0.5078, 0.4688, 0.5039, 0.4688, 0.5039, 0.4688, 0.5078, 0.4375, 0.5078, 0.4375, 0.5039, 0.4375, 0.5039, 0.4375, 0.5078, 0.4062, 0.5078, 0.4062, 0.5039, 0.4062, 0.5039, 0.4062, 0.5078, 0.375, 0.5078, 0.375, 0.5039, 0.375, 0.5039, 0.375, 0.5078, 0.3438, 0.5078, 0.3438, 0.5039, 0.3438, 0.5039, 0.3438, 0.5078, 0.3125, 0.5078, 0.3125, 0.5039, 0.3125, 0.5039, 0.3125, 0.5078, 0.2812, 0.5078, 0.2812, 0.5039, 0.2812, 0.5039, 0.2812, 0.5078, 0.25, 0.5078, 0.25, 0.5039, 0.25, 0.5039, 0.25, 0.5078, 0.2188, 0.5078, 0.2188, 0.5039, 0.2188, 0.5039, 0.2188, 0.5078, 0.1875, 0.5078, 0.1875, 0.5039, 0.1875, 0.5039, 0.1875, 0.5078, 0.1562, 0.5078, 0.1562, 0.5039, 0.1562, 0.5039, 0.1562, 0.5078, 0.125, 0.5078, 0.125, 0.5039, 0.125, 0.5039, 0.125, 0.5078, 0.09375, 0.5078, 0.09375, 0.5039, 0.09375, 0.5039, 0.09375, 0.5078, 0.0625, 0.5078, 0.0625, 0.5039, 0.0625, 0.5039, 0.0625, 0.5078, 0.03125, 0.5078, 0.03125, 0.5039, 0.03125, 0.5039, 0.03125, 0.5078, 0.0, 0.5078, 0.0, 0.5039, 1.0, 0.5078, 1.0, 0.5117, 0.9688, 0.5117, 0.9688, 0.5078, 0.9688, 0.5078, 0.9688, 0.5117, 0.9375, 0.5117, 0.9375, 0.5078, 0.9375, 0.5078, 0.9375, 0.5117, 0.9062, 0.5117, 0.9062, 0.5078, 0.9062, 0.5078, 0.9062, 0.5117, 0.875, 0.5117, 0.875, 0.5078, 0.875, 0.5078, 0.875, 0.5117, 0.8438, 0.5117, 0.8438, 0.5078, 0.8438, 0.5078, 0.8438, 0.5117, 0.8125, 0.5117, 0.8125, 0.5078, 0.8125, 0.5078, 0.8125, 0.5117, 0.7812, 0.5117, 0.7812, 0.5078, 0.7812, 0.5078, 0.7812, 0.5117, 0.75, 0.5117, 0.75, 0.5078, 0.75, 0.5078, 0.75, 0.5117, 0.7188, 0.5117, 0.7188, 0.5078, 0.7188, 0.5078, 0.7188, 0.5117, 0.6875, 0.5117, 0.6875, 0.5078, 0.6875, 0.5078, 0.6875, 0.5117, 0.6562, 0.5117, 0.6562, 0.5078, 0.6562, 0.5078, 0.6562, 0.5117, 0.625, 0.5117, 0.625, 0.5078, 0.625, 0.5078, 0.625, 0.5117, 0.5938, 0.5117, 0.5938, 0.5078, 0.5938, 0.5078, 0.5938, 0.5117, 0.5625, 0.5117, 0.5625, 0.5078, 0.5625, 0.5078, 0.5625, 0.5117, 0.5312, 0.5117, 0.5312, 0.5078, 0.5312, 0.5078, 0.5312, 0.5117, 0.5, 0.5117, 0.5, 0.5078, 0.5, 0.5078, 0.5, 0.5117, 0.4688, 0.5117, 0.4688, 0.5078, 0.4688, 0.5078, 0.4688, 0.5117, 0.4375, 0.5117, 0.4375, 0.5078, 0.4375, 0.5078, 0.4375, 0.5117, 0.4062, 0.5117, 0.4062, 0.5078, 0.4062, 0.5078, 0.4062, 0.5117, 0.375, 0.5117, 0.375, 0.5078, 0.375, 0.5078, 0.375, 0.5117, 0.3438, 0.5117, 0.3438, 0.5078, 0.3438, 0.5078, 0.3438, 0.5117, 0.3125, 0.5117, 0.3125, 0.5078, 0.3125, 0.5078, 0.3125, 0.5117, 0.2812, 0.5117, 0.2812, 0.5078, 0.2812, 0.5078, 0.2812, 0.5117, 0.25, 0.5117, 0.25, 0.5078, 0.25, 0.5078, 0.25, 0.5117, 0.2188, 0.5117, 0.2188, 0.5078, 0.2188, 0.5078, 0.2188, 0.5117, 0.1875, 0.5117, 0.1875, 0.5078, 0.1875, 0.5078, 0.1875, 0.5117, 0.1562, 0.5117, 0.1562, 0.5078, 0.1562, 0.5078, 0.1562, 0.5117, 0.125, 0.5117, 0.125, 0.5078, 0.125, 0.5078, 0.125, 0.5117, 0.09375, 0.5117, 0.09375, 0.5078, 0.09375, 0.5078, 0.09375, 0.5117, 0.0625, 0.5117, 0.0625, 0.5078, 0.0625, 0.5078, 0.0625, 0.5117, 0.03125, 0.5117, 0.03125, 0.5078, 0.03125, 0.5078, 0.03125, 0.5117, 0.0, 0.5117, 0.0, 0.5078, 0.03125, 0.5, 0.03125, 0.5039, 0.0, 0.5039, 0.0, 0.5, 0.0625, 0.5, 0.0625, 0.5039, 0.03125, 0.5039, 0.03125, 0.5, 0.09375, 0.5, 0.09375, 0.5039, 0.0625, 0.5039, 0.0625, 0.5, 0.125, 0.5, 0.125, 0.5039, 0.09375, 0.5039, 0.09375, 0.5, 0.1562, 0.5, 0.1562, 0.5039, 0.125, 0.5039, 0.125, 0.5, 0.1875, 0.5, 0.1875, 0.5039, 0.1562, 0.5039, 0.1562, 0.5, 0.2188, 0.5, 0.2188, 0.5039, 0.1875, 0.5039, 0.1875, 0.5, 0.25, 0.5, 0.25, 0.5039, 0.2188, 0.5039, 0.2188, 0.5, 0.2812, 0.5, 0.2812, 0.5039, 0.25, 0.5039, 0.25, 0.5, 0.3125, 0.5, 0.3125, 0.5039, 0.2812, 0.5039, 0.2812, 0.5, 0.3438, 0.5, 0.3438, 0.5039, 0.3125, 0.5039, 0.3125, 0.5, 0.375, 0.5, 0.375, 0.5039, 0.3438, 0.5039, 0.3438, 0.5, 0.4062, 0.5, 0.4062, 0.5039, 0.375, 0.5039, 0.375, 0.5, 0.4375, 0.5, 0.4375, 0.5039, 0.4062, 0.5039, 0.4062, 0.5, 0.4688, 0.5, 0.4688, 0.5039, 0.4375, 0.5039, 0.4375, 0.5, 0.5, 0.5, 0.5, 0.5039, 0.4688, 0.5039, 0.4688, 0.5, 0.5312, 0.5, 0.5312, 0.5039, 0.5, 0.5039, 0.5, 0.5, 0.5625, 0.5, 0.5625, 0.5039, 0.5312, 0.5039, 0.5312, 0.5, 0.5938, 0.5, 0.5938, 0.5039, 0.5625, 0.5039, 0.5625, 0.5, 0.625, 0.5, 0.625, 0.5039, 0.5938, 0.5039, 0.5938, 0.5, 0.6562, 0.5, 0.6562, 0.5039, 0.625, 0.5039, 0.625, 0.5, 0.6875, 0.5, 0.6875, 0.5039, 0.6562, 0.5039, 0.6562, 0.5, 0.7188, 0.5, 0.7188, 0.5039, 0.6875, 0.5039, 0.6875, 0.5, 0.75, 0.5, 0.75, 0.5039, 0.7188, 0.5039, 0.7188, 0.5, 0.7812, 0.5, 0.7812, 0.5039, 0.75, 0.5039, 0.75, 0.5, 0.8125, 0.5, 0.8125, 0.5039, 0.7812, 0.5039, 0.7812, 0.5, 0.8438, 0.5, 0.8438, 0.5039, 0.8125, 0.5039, 0.8125, 0.5, 0.875, 0.5, 0.875, 0.5039, 0.8438, 0.5039, 0.8438, 0.5, 0.9062, 0.5, 0.9062, 0.5039, 0.875, 0.5039, 0.875, 0.5, 0.9375, 0.5, 0.9375, 0.5039, 0.9062, 0.5039, 0.9062, 0.5, 0.9688, 0.5, 0.9688, 0.5039, 0.9375, 0.5039, 0.9375, 0.5, 1.0, 0.5, 1.0, 0.5039, 0.9688, 0.5039, 0.9688, 0.5])
me_cylinder.materials.append(mat_material_002)
me_cylinder.use_remesh_fix_poles = True
me_cylinder.use_remesh_preserve_attributes = False
me_cylinder.use_mirror_vertex_groups = False
me_cylinder.update()

# ---- objects
ob_cube = bpy.data.objects.new('Cube', me_cube)
ob_empty = bpy.data.objects.new('Empty', None)
ob_cube_001 = bpy.data.objects.new('Cube.001', me_cube_001)
ob_cylinder = bpy.data.objects.new('Cylinder', me_cylinder)

# ---- transforms, parenting, visibility, modifiers, constraints
ob_cube.location = (0.0, 0.0, 0.0)
ob_cube.lock_rotations_4d = False
ob_cube.empty_display_type = 'ARROWS'
ob_cube.lineart.crease_threshold = 0.0
_m = ob_cube.modifiers.new('Mirror', 'MIRROR')
_m.use_clip = True
ob_empty.location = (-10.0, 0.0, 0.0)
ob_empty.rotation_euler = (1.571, -0.0, 1.571)
ob_empty.empty_display_type = 'IMAGE'
ob_empty.empty_display_size = 5.0
ob_empty.lineart.crease_threshold = 0.0
ob_cube_001.location = (0.0, 0.0, 0.0)
ob_cube_001.lineart.crease_threshold = 0.0
_m = ob_cube_001.modifiers.new('Mirror', 'MIRROR')
ob_cylinder.location = (2.518e-16, 1.961, 1.134)
ob_cylinder.rotation_euler = (0.8666, 1.692e-16, 7.829e-17)
ob_cylinder.scale = (0.05774, 0.1459, 0.6409)
ob_cylinder.lineart.crease_threshold = 0.0

# ---- collection membership
col_collection.objects.link(ob_cube)
col_collection.objects.link(ob_empty)
col_collection.objects.link(ob_cube_001)
col_collection.objects.link(ob_cylinder)

# ---- scene / render settings (as saved in the file)
scene.frame_start = 1; scene.frame_end = 250; scene.frame_set(1)
scene.render.engine = 'BLENDER_EEVEE_NEXT'
scene.cycles.use_denoising = False
scene.cycles.samples = 128
scene.cycles.sampling_pattern = 'TABULATED_SOBOL'
scene.cycles.use_adaptive_sampling = False
scene.cycles.use_light_tree = False
scene.view_settings.view_transform = 'Filmic'
bpy.context.view_layer.update()

# ---- added for rendering (the .blend has no active camera and no usable light): camera, sun
cam_auto = bpy.data.cameras.new('AutoCamera')
cam_auto.lens = 50.0
cam_auto.sensor_width = 36.0
cam_auto.clip_end = 1000.0
ob_auto_camera = bpy.data.objects.new('AutoCamera', cam_auto)
scene.collection.objects.link(ob_auto_camera)
ob_auto_camera.location = (5.53954, -6.63115, 4.5252)
ob_auto_camera.rotation_euler = (1.09748, -7.21219e-08, 0.694738)
scene.camera = ob_auto_camera
light_auto_sun = bpy.data.lights.new('AutoSun', 'SUN')
light_auto_sun.energy = 3.0
light_auto_sun.angle = 0.0523599
ob_auto_sun = bpy.data.objects.new('AutoSun', light_auto_sun)
scene.collection.objects.link(ob_auto_sun)
ob_auto_sun.rotation_euler = (0.872665, 0.174533, 0.523599)
bpy.context.view_layer.update()
